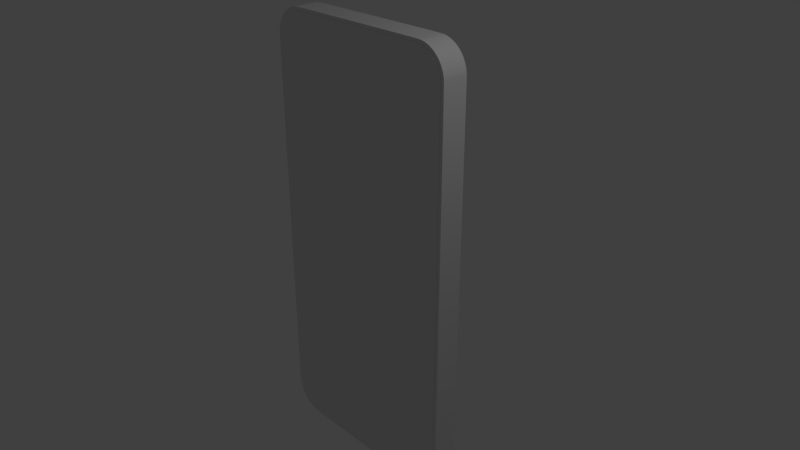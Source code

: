 # Source: iphone_se.blend  (saved by Blender 2.78.0; exported with 4.5.12 LTS)
import bpy
from mathutils import Matrix  # noqa: F401  (used for matrix-valued properties, if any)

bpy.ops.wm.read_factory_settings(use_empty=True)
scene = bpy.context.scene
scene.name = 'Scene'

# ---- collections
col_collection_1 = bpy.data.collections.new('Collection 1'); scene.collection.children.link(col_collection_1)

# ---- world
world_world = bpy.data.worlds.new('World'); scene.world = world_world
world_world.color = (0.05088, 0.05088, 0.05088)
world_world.use_sun_shadow = False
world_world.sun_shadow_jitter_overblur = 0.0
world_world.cycles.sampling_method = 'MANUAL'

# ---- cameras
cam_camera = bpy.data.cameras.new('Camera')
cam_camera.clip_end = 100.0
cam_camera.lens = 35.0
cam_camera.sensor_width = 32.0
cam_camera.sensor_height = 18.0
cam_camera.ortho_scale = 7.314
cam_camera.dof.focus_distance = 0.0
cam_camera.dof.aperture_fstop = 128.0

# ---- lights
light_lamp = bpy.data.lights.new('Lamp', 'POINT')
light_lamp.transmission_factor = 0.0
light_lamp.cutoff_distance = 30.0
light_lamp.energy = 100.0
light_lamp.shadow_buffer_clip_start = 1.001
light_lamp.shadow_soft_size = 0.1
light_lamp.shadow_maximum_resolution = 0.006
light_lamp.use_absolute_resolution = True

# ---- meshes
me_plane = bpy.data.meshes.new('Plane')
me_plane.from_pydata([(-2.908, -1.0, -1.024), (-2.55, -1.0, -1.382), (-2.903, -1.0, -1.082), (-2.89, -1.0, -1.136), (-2.869, -1.0, -1.188), (-2.84, -1.0, -1.235), (-2.803, -1.0, -1.278), (-2.761, -1.0, -1.314), (-2.713, -1.0, -1.343), (-2.662, -1.0, -1.365), (-2.607, -1.0, -1.378), (-2.921, -1.0, -1.025), (-2.952, -0.9693, -1.026), (-2.552, -0.9693, -1.426), (-2.55, -1.0, -1.395), (-2.916, -1.0, -1.084), (-2.947, -0.9693, -1.089), (-2.903, -1.0, -1.14), (-2.932, -0.9693, -1.15), (-2.881, -1.0, -1.194), (-2.908, -0.9693, -1.208), (-2.85, -1.0, -1.243), (-2.875, -0.9693, -1.261), (-2.813, -1.0, -1.287), (-2.834, -0.9693, -1.309), (-2.769, -1.0, -1.325), (-2.787, -0.9693, -1.35), (-2.719, -1.0, -1.355), (-2.733, -0.9693, -1.382), (-2.666, -1.0, -1.377), (-2.675, -0.9693, -1.407), (-2.609, -1.0, -1.391), (-2.614, -0.9693, -1.421), (-2.908, -0.8911, -1.024), (-2.55, -0.8911, -1.382), (-2.903, -0.8911, -1.082), (-2.89, -0.8911, -1.136), (-2.869, -0.8911, -1.188), (-2.84, -0.8911, -1.235), (-2.803, -0.8911, -1.278), (-2.761, -0.8911, -1.314), (-2.713, -0.8911, -1.343), (-2.662, -0.8911, -1.365), (-2.607, -0.8911, -1.378), (-2.881, -1.059, -1.023), (-2.908, -1.04, -1.024), (-2.886, -1.059, -1.024), (-2.89, -1.058, -1.024), (-2.894, -1.057, -1.024), (-2.898, -1.055, -1.024), (-2.901, -1.052, -1.024), (-2.904, -1.05, -1.024), (-2.906, -1.047, -1.024), (-2.907, -1.043, -1.024), (-2.55, -1.04, -1.382), (-2.549, -1.059, -1.355), (-2.55, -1.043, -1.382), (-2.55, -1.047, -1.38), (-2.55, -1.05, -1.379), (-2.55, -1.052, -1.376), (-2.55, -1.055, -1.373), (-2.549, -1.057, -1.369), (-2.549, -1.058, -1.364), (-2.549, -1.059, -1.36), (-2.877, -1.059, -1.078), (-2.903, -1.04, -1.082), (-2.881, -1.059, -1.078), (-2.886, -1.058, -1.079), (-2.89, -1.057, -1.08), (-2.894, -1.055, -1.08), (-2.897, -1.052, -1.081), (-2.9, -1.05, -1.081), (-2.902, -1.047, -1.082), (-2.903, -1.043, -1.082), (-2.865, -1.059, -1.128), (-2.89, -1.04, -1.136), (-2.869, -1.059, -1.129), (-2.873, -1.058, -1.131), (-2.877, -1.057, -1.132), (-2.881, -1.055, -1.133), (-2.884, -1.052, -1.134), (-2.887, -1.05, -1.135), (-2.889, -1.047, -1.136), (-2.89, -1.043, -1.136), (-2.845, -1.059, -1.175), (-2.869, -1.04, -1.188), (-2.849, -1.059, -1.178), (-2.853, -1.058, -1.18), (-2.857, -1.057, -1.182), (-2.86, -1.055, -1.183), (-2.863, -1.052, -1.185), (-2.866, -1.05, -1.186), (-2.867, -1.047, -1.187), (-2.868, -1.043, -1.187), (-2.818, -1.059, -1.22), (-2.84, -1.04, -1.235), (-2.822, -1.059, -1.222), (-2.825, -1.058, -1.225), (-2.829, -1.057, -1.227), (-2.832, -1.055, -1.23), (-2.834, -1.052, -1.232), (-2.837, -1.05, -1.233), (-2.838, -1.047, -1.234), (-2.839, -1.043, -1.235), (-2.784, -1.059, -1.259), (-2.803, -1.04, -1.278), (-2.788, -1.059, -1.262), (-2.791, -1.058, -1.265), (-2.794, -1.057, -1.268), (-2.796, -1.055, -1.271), (-2.799, -1.052, -1.273), (-2.801, -1.05, -1.275), (-2.802, -1.047, -1.277), (-2.803, -1.043, -1.277), (-2.745, -1.059, -1.292), (-2.761, -1.04, -1.314), (-2.748, -1.059, -1.296), (-2.75, -1.058, -1.3), (-2.753, -1.057, -1.303), (-2.755, -1.055, -1.306), (-2.757, -1.052, -1.309), (-2.759, -1.05, -1.311), (-2.76, -1.047, -1.313), (-2.761, -1.043, -1.314), (-2.701, -1.059, -1.319), (-2.713, -1.04, -1.343), (-2.703, -1.059, -1.323), (-2.705, -1.058, -1.327), (-2.707, -1.057, -1.331), (-2.709, -1.055, -1.335), (-2.71, -1.052, -1.338), (-2.712, -1.05, -1.34), (-2.712, -1.047, -1.342), (-2.713, -1.043, -1.343), (-2.653, -1.059, -1.339), (-2.662, -1.04, -1.365), (-2.655, -1.059, -1.343), (-2.656, -1.058, -1.348), (-2.657, -1.057, -1.352), (-2.659, -1.055, -1.355), (-2.66, -1.052, -1.359), (-2.661, -1.05, -1.361), (-2.661, -1.047, -1.363), (-2.661, -1.043, -1.364), (-2.603, -1.059, -1.351), (-2.607, -1.04, -1.378), (-2.604, -1.059, -1.356), (-2.605, -1.058, -1.36), (-2.605, -1.057, -1.364), (-2.606, -1.055, -1.368), (-2.606, -1.052, -1.371), (-2.607, -1.05, -1.374), (-2.607, -1.047, -1.376), (-2.607, -1.043, -1.377), (0.0, -1.0, -1.382), (2.908, -1.0, -1.024), (2.55, -1.0, -1.382), (2.903, -1.0, -1.082), (2.89, -1.0, -1.136), (2.869, -1.0, -1.188), (2.84, -1.0, -1.235), (2.803, -1.0, -1.278), (2.761, -1.0, -1.314), (2.713, -1.0, -1.343), (2.662, -1.0, -1.365), (2.607, -1.0, -1.378), (0.0, -1.0, -1.395), (0.0, -0.9693, -1.426), (2.921, -1.0, -1.025), (2.952, -0.9693, -1.026), (2.552, -0.9693, -1.426), (2.55, -1.0, -1.395), (2.916, -1.0, -1.084), (2.947, -0.9693, -1.089), (2.903, -1.0, -1.14), (2.932, -0.9693, -1.15), (2.881, -1.0, -1.194), (2.908, -0.9693, -1.208), (2.85, -1.0, -1.243), (2.875, -0.9693, -1.261), (2.813, -1.0, -1.287), (2.834, -0.9693, -1.309), (2.769, -1.0, -1.325), (2.787, -0.9693, -1.35), (2.719, -1.0, -1.355), (2.733, -0.9693, -1.382), (2.666, -1.0, -1.377), (2.675, -0.9693, -1.407), (2.609, -1.0, -1.391), (2.614, -0.9693, -1.421), (0.0, -0.8911, -1.382), (2.908, -0.8911, -1.024), (2.55, -0.8911, -1.382), (2.903, -0.8911, -1.082), (2.89, -0.8911, -1.136), (2.869, -0.8911, -1.188), (2.84, -0.8911, -1.235), (2.803, -0.8911, -1.278), (2.761, -0.8911, -1.314), (2.713, -0.8911, -1.343), (2.662, -0.8911, -1.365), (2.607, -0.8911, -1.378), (0.0, -1.059, -1.355), (0.0, -1.04, -1.382), (0.0, -1.059, -1.36), (0.0, -1.058, -1.364), (0.0, -1.057, -1.369), (0.0, -1.055, -1.373), (0.0, -1.052, -1.376), (0.0, -1.05, -1.379), (0.0, -1.047, -1.38), (0.0, -1.043, -1.382), (2.881, -1.059, -1.023), (2.908, -1.04, -1.024), (2.886, -1.059, -1.024), (2.89, -1.058, -1.024), (2.894, -1.057, -1.024), (2.898, -1.055, -1.024), (2.901, -1.052, -1.024), (2.904, -1.05, -1.024), (2.906, -1.047, -1.024), (2.907, -1.043, -1.024), (2.55, -1.04, -1.382), (2.549, -1.059, -1.355), (2.55, -1.043, -1.382), (2.55, -1.047, -1.38), (2.55, -1.05, -1.379), (2.55, -1.052, -1.376), (2.55, -1.055, -1.373), (2.549, -1.057, -1.369), (2.549, -1.058, -1.364), (2.549, -1.059, -1.36), (2.877, -1.059, -1.078), (2.903, -1.04, -1.082), (2.881, -1.059, -1.078), (2.886, -1.058, -1.079), (2.89, -1.057, -1.08), (2.894, -1.055, -1.08), (2.897, -1.052, -1.081), (2.9, -1.05, -1.081), (2.902, -1.047, -1.082), (2.903, -1.043, -1.082), (2.865, -1.059, -1.128), (2.89, -1.04, -1.136), (2.869, -1.059, -1.129), (2.873, -1.058, -1.131), (2.877, -1.057, -1.132), (2.881, -1.055, -1.133), (2.884, -1.052, -1.134), (2.887, -1.05, -1.135), (2.889, -1.047, -1.136), (2.89, -1.043, -1.136), (2.845, -1.059, -1.175), (2.869, -1.04, -1.188), (2.849, -1.059, -1.178), (2.853, -1.058, -1.18), (2.857, -1.057, -1.182), (2.86, -1.055, -1.183), (2.863, -1.052, -1.185), (2.866, -1.05, -1.186), (2.867, -1.047, -1.187), (2.868, -1.043, -1.187), (2.818, -1.059, -1.22), (2.84, -1.04, -1.235), (2.822, -1.059, -1.222), (2.825, -1.058, -1.225), (2.829, -1.057, -1.227), (2.832, -1.055, -1.23), (2.834, -1.052, -1.232), (2.837, -1.05, -1.233), (2.838, -1.047, -1.234), (2.839, -1.043, -1.235), (2.784, -1.059, -1.259), (2.803, -1.04, -1.278), (2.788, -1.059, -1.262), (2.791, -1.058, -1.265), (2.794, -1.057, -1.268), (2.796, -1.055, -1.271), (2.799, -1.052, -1.273), (2.801, -1.05, -1.275), (2.802, -1.047, -1.277), (2.803, -1.043, -1.277), (2.745, -1.059, -1.292), (2.761, -1.04, -1.314), (2.748, -1.059, -1.296), (2.75, -1.058, -1.3), (2.753, -1.057, -1.303), (2.755, -1.055, -1.306), (2.757, -1.052, -1.309), (2.759, -1.05, -1.311), (2.76, -1.047, -1.313), (2.761, -1.043, -1.314), (2.701, -1.059, -1.319), (2.713, -1.04, -1.343), (2.703, -1.059, -1.323), (2.705, -1.058, -1.327), (2.707, -1.057, -1.331), (2.709, -1.055, -1.335), (2.71, -1.052, -1.338), (2.712, -1.05, -1.34), (2.712, -1.047, -1.342), (2.713, -1.043, -1.343), (2.653, -1.059, -1.339), (2.662, -1.04, -1.365), (2.655, -1.059, -1.343), (2.656, -1.058, -1.348), (2.657, -1.057, -1.352), (2.659, -1.055, -1.355), (2.66, -1.052, -1.359), (2.661, -1.05, -1.361), (2.661, -1.047, -1.363), (2.661, -1.043, -1.364), (2.603, -1.059, -1.351), (2.607, -1.04, -1.378), (2.604, -1.059, -1.356), (2.605, -1.058, -1.36), (2.605, -1.057, -1.364), (2.606, -1.055, -1.368), (2.606, -1.052, -1.371), (2.607, -1.05, -1.374), (2.607, -1.047, -1.376), (2.607, -1.043, -1.377), (-2.908, 1.0, -1.024), (-2.55, 1.0, -1.382), (-2.903, 1.0, -1.082), (-2.89, 1.0, -1.136), (-2.869, 1.0, -1.188), (-2.84, 1.0, -1.235), (-2.803, 1.0, -1.278), (-2.761, 1.0, -1.314), (-2.713, 1.0, -1.343), (-2.662, 1.0, -1.365), (-2.607, 1.0, -1.378), (-2.921, 1.0, -1.025), (-2.952, 0.9693, -1.026), (-2.552, 0.9693, -1.426), (-2.55, 1.0, -1.395), (-2.916, 1.0, -1.084), (-2.947, 0.9693, -1.089), (-2.903, 1.0, -1.14), (-2.932, 0.9693, -1.15), (-2.881, 1.0, -1.194), (-2.908, 0.9693, -1.208), (-2.85, 1.0, -1.243), (-2.875, 0.9693, -1.261), (-2.813, 1.0, -1.287), (-2.834, 0.9693, -1.309), (-2.769, 1.0, -1.325), (-2.787, 0.9693, -1.35), (-2.719, 1.0, -1.355), (-2.733, 0.9693, -1.382), (-2.666, 1.0, -1.377), (-2.675, 0.9693, -1.407), (-2.609, 1.0, -1.391), (-2.614, 0.9693, -1.421), (-2.908, 0.8911, -1.024), (-2.55, 0.8911, -1.382), (-2.903, 0.8911, -1.082), (-2.89, 0.8911, -1.136), (-2.869, 0.8911, -1.188), (-2.84, 0.8911, -1.235), (-2.803, 0.8911, -1.278), (-2.761, 0.8911, -1.314), (-2.713, 0.8911, -1.343), (-2.662, 0.8911, -1.365), (-2.607, 0.8911, -1.378), (-2.881, 1.059, -1.023), (-2.908, 1.04, -1.024), (-2.886, 1.059, -1.024), (-2.89, 1.058, -1.024), (-2.894, 1.057, -1.024), (-2.898, 1.055, -1.024), (-2.901, 1.052, -1.024), (-2.904, 1.05, -1.024), (-2.906, 1.047, -1.024), (-2.907, 1.043, -1.024), (-2.55, 1.04, -1.382), (-2.549, 1.059, -1.355), (-2.55, 1.043, -1.382), (-2.55, 1.047, -1.38), (-2.55, 1.05, -1.379), (-2.55, 1.052, -1.376), (-2.55, 1.055, -1.373), (-2.549, 1.057, -1.369), (-2.549, 1.058, -1.364), (-2.549, 1.059, -1.36), (-2.877, 1.059, -1.078), (-2.903, 1.04, -1.082), (-2.881, 1.059, -1.078), (-2.886, 1.058, -1.079), (-2.89, 1.057, -1.08), (-2.894, 1.055, -1.08), (-2.897, 1.052, -1.081), (-2.9, 1.05, -1.081), (-2.902, 1.047, -1.082), (-2.903, 1.043, -1.082), (-2.865, 1.059, -1.128), (-2.89, 1.04, -1.136), (-2.869, 1.059, -1.129), (-2.873, 1.058, -1.131), (-2.877, 1.057, -1.132), (-2.881, 1.055, -1.133), (-2.884, 1.052, -1.134), (-2.887, 1.05, -1.135), (-2.889, 1.047, -1.136), (-2.89, 1.043, -1.136), (-2.845, 1.059, -1.175), (-2.869, 1.04, -1.188), (-2.849, 1.059, -1.178), (-2.853, 1.058, -1.18), (-2.857, 1.057, -1.182), (-2.86, 1.055, -1.183), (-2.863, 1.052, -1.185), (-2.866, 1.05, -1.186), (-2.867, 1.047, -1.187), (-2.868, 1.043, -1.187), (-2.818, 1.059, -1.22), (-2.84, 1.04, -1.235), (-2.822, 1.059, -1.222), (-2.825, 1.058, -1.225), (-2.829, 1.057, -1.227), (-2.832, 1.055, -1.23), (-2.834, 1.052, -1.232), (-2.837, 1.05, -1.233), (-2.838, 1.047, -1.234), (-2.839, 1.043, -1.235), (-2.784, 1.059, -1.259), (-2.803, 1.04, -1.278), (-2.788, 1.059, -1.262), (-2.791, 1.058, -1.265), (-2.794, 1.057, -1.268), (-2.796, 1.055, -1.271), (-2.799, 1.052, -1.273), (-2.801, 1.05, -1.275), (-2.802, 1.047, -1.277), (-2.803, 1.043, -1.277), (-2.745, 1.059, -1.292), (-2.761, 1.04, -1.314), (-2.748, 1.059, -1.296), (-2.75, 1.058, -1.3), (-2.753, 1.057, -1.303), (-2.755, 1.055, -1.306), (-2.757, 1.052, -1.309), (-2.759, 1.05, -1.311), (-2.76, 1.047, -1.313), (-2.761, 1.043, -1.314), (-2.701, 1.059, -1.319), (-2.713, 1.04, -1.343), (-2.703, 1.059, -1.323), (-2.705, 1.058, -1.327), (-2.707, 1.057, -1.331), (-2.709, 1.055, -1.335), (-2.71, 1.052, -1.338), (-2.712, 1.05, -1.34), (-2.712, 1.047, -1.342), (-2.713, 1.043, -1.343), (-2.653, 1.059, -1.339), (-2.662, 1.04, -1.365), (-2.655, 1.059, -1.343), (-2.656, 1.058, -1.348), (-2.657, 1.057, -1.352), (-2.659, 1.055, -1.355), (-2.66, 1.052, -1.359), (-2.661, 1.05, -1.361), (-2.661, 1.047, -1.363), (-2.661, 1.043, -1.364), (-2.603, 1.059, -1.351), (-2.607, 1.04, -1.378), (-2.604, 1.059, -1.356), (-2.605, 1.058, -1.36), (-2.605, 1.057, -1.364), (-2.606, 1.055, -1.368), (-2.606, 1.052, -1.371), (-2.607, 1.05, -1.374), (-2.607, 1.047, -1.376), (-2.607, 1.043, -1.377), (0.0, 1.0, -1.382), (2.908, 1.0, -1.024), (2.55, 1.0, -1.382), (2.903, 1.0, -1.082), (2.89, 1.0, -1.136), (2.869, 1.0, -1.188), (2.84, 1.0, -1.235), (2.803, 1.0, -1.278), (2.761, 1.0, -1.314), (2.713, 1.0, -1.343), (2.662, 1.0, -1.365), (2.607, 1.0, -1.378), (0.0, 1.0, -1.395), (0.0, 0.9693, -1.426), (2.921, 1.0, -1.025), (2.952, 0.9693, -1.026), (2.552, 0.9693, -1.426), (2.55, 1.0, -1.395), (2.916, 1.0, -1.084), (2.947, 0.9693, -1.089), (2.903, 1.0, -1.14), (2.932, 0.9693, -1.15), (2.881, 1.0, -1.194), (2.908, 0.9693, -1.208), (2.85, 1.0, -1.243), (2.875, 0.9693, -1.261), (2.813, 1.0, -1.287), (2.834, 0.9693, -1.309), (2.769, 1.0, -1.325), (2.787, 0.9693, -1.35), (2.719, 1.0, -1.355), (2.733, 0.9693, -1.382), (2.666, 1.0, -1.377), (2.675, 0.9693, -1.407), (2.609, 1.0, -1.391), (2.614, 0.9693, -1.421), (0.0, 0.8911, -1.382), (2.908, 0.8911, -1.024), (2.55, 0.8911, -1.382), (2.903, 0.8911, -1.082), (2.89, 0.8911, -1.136), (2.869, 0.8911, -1.188), (2.84, 0.8911, -1.235), (2.803, 0.8911, -1.278), (2.761, 0.8911, -1.314), (2.713, 0.8911, -1.343), (2.662, 0.8911, -1.365), (2.607, 0.8911, -1.378), (0.0, 1.059, -1.355), (0.0, 1.04, -1.382), (0.0, 1.059, -1.36), (0.0, 1.058, -1.364), (0.0, 1.057, -1.369), (0.0, 1.055, -1.373), (0.0, 1.052, -1.376), (0.0, 1.05, -1.379), (0.0, 1.047, -1.38), (0.0, 1.043, -1.382), (2.881, 1.059, -1.023), (2.908, 1.04, -1.024), (2.886, 1.059, -1.024), (2.89, 1.058, -1.024), (2.894, 1.057, -1.024), (2.898, 1.055, -1.024), (2.901, 1.052, -1.024), (2.904, 1.05, -1.024), (2.906, 1.047, -1.024), (2.907, 1.043, -1.024), (2.55, 1.04, -1.382), (2.549, 1.059, -1.355), (2.55, 1.043, -1.382), (2.55, 1.047, -1.38), (2.55, 1.05, -1.379), (2.55, 1.052, -1.376), (2.55, 1.055, -1.373), (2.549, 1.057, -1.369), (2.549, 1.058, -1.364), (2.549, 1.059, -1.36), (2.877, 1.059, -1.078), (2.903, 1.04, -1.082), (2.881, 1.059, -1.078), (2.886, 1.058, -1.079), (2.89, 1.057, -1.08), (2.894, 1.055, -1.08), (2.897, 1.052, -1.081), (2.9, 1.05, -1.081), (2.902, 1.047, -1.082), (2.903, 1.043, -1.082), (2.865, 1.059, -1.128), (2.89, 1.04, -1.136), (2.869, 1.059, -1.129), (2.873, 1.058, -1.131), (2.877, 1.057, -1.132), (2.881, 1.055, -1.133), (2.884, 1.052, -1.134), (2.887, 1.05, -1.135), (2.889, 1.047, -1.136), (2.89, 1.043, -1.136), (2.845, 1.059, -1.175), (2.869, 1.04, -1.188), (2.849, 1.059, -1.178), (2.853, 1.058, -1.18), (2.857, 1.057, -1.182), (2.86, 1.055, -1.183), (2.863, 1.052, -1.185), (2.866, 1.05, -1.186), (2.867, 1.047, -1.187), (2.868, 1.043, -1.187), (2.818, 1.059, -1.22), (2.84, 1.04, -1.235), (2.822, 1.059, -1.222), (2.825, 1.058, -1.225), (2.829, 1.057, -1.227), (2.832, 1.055, -1.23), (2.834, 1.052, -1.232), (2.837, 1.05, -1.233), (2.838, 1.047, -1.234), (2.839, 1.043, -1.235), (2.784, 1.059, -1.259), (2.803, 1.04, -1.278), (2.788, 1.059, -1.262), (2.791, 1.058, -1.265), (2.794, 1.057, -1.268), (2.796, 1.055, -1.271), (2.799, 1.052, -1.273), (2.801, 1.05, -1.275), (2.802, 1.047, -1.277), (2.803, 1.043, -1.277), (2.745, 1.059, -1.292), (2.761, 1.04, -1.314), (2.748, 1.059, -1.296), (2.75, 1.058, -1.3), (2.753, 1.057, -1.303), (2.755, 1.055, -1.306), (2.757, 1.052, -1.309), (2.759, 1.05, -1.311), (2.76, 1.047, -1.313), (2.761, 1.043, -1.314), (2.701, 1.059, -1.319), (2.713, 1.04, -1.343), (2.703, 1.059, -1.323), (2.705, 1.058, -1.327), (2.707, 1.057, -1.331), (2.709, 1.055, -1.335), (2.71, 1.052, -1.338), (2.712, 1.05, -1.34), (2.712, 1.047, -1.342), (2.713, 1.043, -1.343), (2.653, 1.059, -1.339), (2.662, 1.04, -1.365), (2.655, 1.059, -1.343), (2.656, 1.058, -1.348), (2.657, 1.057, -1.352), (2.659, 1.055, -1.355), (2.66, 1.052, -1.359), (2.661, 1.05, -1.361), (2.661, 1.047, -1.363), (2.661, 1.043, -1.364), (2.603, 1.059, -1.351), (2.607, 1.04, -1.378), (2.604, 1.059, -1.356), (2.605, 1.058, -1.36), (2.605, 1.057, -1.364), (2.606, 1.055, -1.368), (2.606, 1.052, -1.371), (2.607, 1.05, -1.374), (2.607, 1.047, -1.376), (2.607, 1.043, -1.377), (-2.908, -1.0, 0.0), (-2.908, -1.0, 1.024), (-2.55, -1.0, 1.382), (-2.903, -1.0, 1.082), (-2.89, -1.0, 1.136), (-2.869, -1.0, 1.188), (-2.84, -1.0, 1.235), (-2.803, -1.0, 1.278), (-2.761, -1.0, 1.314), (-2.713, -1.0, 1.343), (-2.662, -1.0, 1.365), (-2.607, -1.0, 1.378), (-2.952, -0.9693, 0.0), (-2.921, -1.0, 0.0), (-2.921, -1.0, 1.025), (-2.952, -0.9693, 1.026), (-2.552, -0.9693, 1.426), (-2.55, -1.0, 1.395), (-2.916, -1.0, 1.084), (-2.947, -0.9693, 1.089), (-2.903, -1.0, 1.14), (-2.932, -0.9693, 1.15), (-2.881, -1.0, 1.194), (-2.908, -0.9693, 1.208), (-2.85, -1.0, 1.243), (-2.875, -0.9693, 1.261), (-2.813, -1.0, 1.287), (-2.834, -0.9693, 1.309), (-2.769, -1.0, 1.325), (-2.787, -0.9693, 1.35), (-2.719, -1.0, 1.355), (-2.733, -0.9693, 1.382), (-2.666, -1.0, 1.377), (-2.675, -0.9693, 1.407), (-2.609, -1.0, 1.391), (-2.614, -0.9693, 1.421), (-2.908, -0.8911, 0.0), (-2.908, -0.8911, 1.024), (-2.55, -0.8911, 1.382), (-2.903, -0.8911, 1.082), (-2.89, -0.8911, 1.136), (-2.869, -0.8911, 1.188), (-2.84, -0.8911, 1.235), (-2.803, -0.8911, 1.278), (-2.761, -0.8911, 1.314), (-2.713, -0.8911, 1.343), (-2.662, -0.8911, 1.365), (-2.607, -0.8911, 1.378), (-2.908, -1.04, 0.0), (-2.881, -1.059, 0.0), (-2.907, -1.043, 0.0), (-2.906, -1.047, 0.0), (-2.904, -1.05, 0.0), (-2.901, -1.052, 0.0), (-2.898, -1.055, 0.0), (-2.894, -1.057, 0.0), (-2.89, -1.058, 0.0), (-2.886, -1.059, 0.0), (-2.881, -1.059, 1.023), (-2.908, -1.04, 1.024), (-2.886, -1.059, 1.024), (-2.89, -1.058, 1.024), (-2.894, -1.057, 1.024), (-2.898, -1.055, 1.024), (-2.901, -1.052, 1.024), (-2.904, -1.05, 1.024), (-2.906, -1.047, 1.024), (-2.907, -1.043, 1.024), (-2.55, -1.04, 1.382), (-2.549, -1.059, 1.355), (-2.55, -1.043, 1.382), (-2.55, -1.047, 1.38), (-2.55, -1.05, 1.379), (-2.55, -1.052, 1.376), (-2.55, -1.055, 1.373), (-2.549, -1.057, 1.369), (-2.549, -1.058, 1.364), (-2.549, -1.059, 1.36), (-2.877, -1.059, 1.078), (-2.903, -1.04, 1.082), (-2.881, -1.059, 1.078), (-2.886, -1.058, 1.079), (-2.89, -1.057, 1.08), (-2.894, -1.055, 1.08), (-2.897, -1.052, 1.081), (-2.9, -1.05, 1.081), (-2.902, -1.047, 1.082), (-2.903, -1.043, 1.082), (-2.865, -1.059, 1.128), (-2.89, -1.04, 1.136), (-2.869, -1.059, 1.129), (-2.873, -1.058, 1.131), (-2.877, -1.057, 1.132), (-2.881, -1.055, 1.133), (-2.884, -1.052, 1.134), (-2.887, -1.05, 1.135), (-2.889, -1.047, 1.136), (-2.89, -1.043, 1.136), (-2.845, -1.059, 1.175), (-2.869, -1.04, 1.188), (-2.849, -1.059, 1.178), (-2.853, -1.058, 1.18), (-2.857, -1.057, 1.182), (-2.86, -1.055, 1.183), (-2.863, -1.052, 1.185), (-2.866, -1.05, 1.186), (-2.867, -1.047, 1.187), (-2.868, -1.043, 1.187), (-2.818, -1.059, 1.22), (-2.84, -1.04, 1.235), (-2.822, -1.059, 1.222), (-2.825, -1.058, 1.225), (-2.829, -1.057, 1.227), (-2.832, -1.055, 1.23), (-2.834, -1.052, 1.232), (-2.837, -1.05, 1.233), (-2.838, -1.047, 1.234), (-2.839, -1.043, 1.235), (-2.784, -1.059, 1.259), (-2.803, -1.04, 1.278), (-2.788, -1.059, 1.262), (-2.791, -1.058, 1.265), (-2.794, -1.057, 1.268), (-2.796, -1.055, 1.271), (-2.799, -1.052, 1.273), (-2.801, -1.05, 1.275), (-2.802, -1.047, 1.277), (-2.803, -1.043, 1.277), (-2.745, -1.059, 1.292), (-2.761, -1.04, 1.314), (-2.748, -1.059, 1.296), (-2.75, -1.058, 1.3), (-2.753, -1.057, 1.303), (-2.755, -1.055, 1.306), (-2.757, -1.052, 1.309), (-2.759, -1.05, 1.311), (-2.76, -1.047, 1.313), (-2.761, -1.043, 1.314), (-2.701, -1.059, 1.319), (-2.713, -1.04, 1.343), (-2.703, -1.059, 1.323), (-2.705, -1.058, 1.327), (-2.707, -1.057, 1.331), (-2.709, -1.055, 1.335), (-2.71, -1.052, 1.338), (-2.712, -1.05, 1.34), (-2.712, -1.047, 1.342), (-2.713, -1.043, 1.343), (-2.653, -1.059, 1.339), (-2.662, -1.04, 1.365), (-2.655, -1.059, 1.343), (-2.656, -1.058, 1.348), (-2.657, -1.057, 1.352), (-2.659, -1.055, 1.355), (-2.66, -1.052, 1.359), (-2.661, -1.05, 1.361), (-2.661, -1.047, 1.363), (-2.661, -1.043, 1.364), (-2.603, -1.059, 1.351), (-2.607, -1.04, 1.378), (-2.604, -1.059, 1.356), (-2.605, -1.058, 1.36), (-2.605, -1.057, 1.364), (-2.606, -1.055, 1.368), (-2.606, -1.052, 1.371), (-2.607, -1.05, 1.374), (-2.607, -1.047, 1.376), (-2.607, -1.043, 1.377), (0.0, -1.0, 1.382), (2.908, -1.0, 0.0), (2.908, -1.0, 1.024), (2.55, -1.0, 1.382), (2.903, -1.0, 1.082), (2.89, -1.0, 1.136), (2.869, -1.0, 1.188), (2.84, -1.0, 1.235), (2.803, -1.0, 1.278), (2.761, -1.0, 1.314), (2.713, -1.0, 1.343), (2.662, -1.0, 1.365), (2.607, -1.0, 1.378), (0.0, -1.0, 1.395), (0.0, -0.9693, 1.426), (2.952, -0.9693, 0.0), (2.921, -1.0, 0.0), (2.921, -1.0, 1.025), (2.952, -0.9693, 1.026), (2.552, -0.9693, 1.426), (2.55, -1.0, 1.395), (2.916, -1.0, 1.084), (2.947, -0.9693, 1.089), (2.903, -1.0, 1.14), (2.932, -0.9693, 1.15), (2.881, -1.0, 1.194), (2.908, -0.9693, 1.208), (2.85, -1.0, 1.243), (2.875, -0.9693, 1.261), (2.813, -1.0, 1.287), (2.834, -0.9693, 1.309), (2.769, -1.0, 1.325), (2.787, -0.9693, 1.35), (2.719, -1.0, 1.355), (2.733, -0.9693, 1.382), (2.666, -1.0, 1.377), (2.675, -0.9693, 1.407), (2.609, -1.0, 1.391), (2.614, -0.9693, 1.421), (0.0, -0.8911, 1.382), (2.908, -0.8911, 0.0), (2.908, -0.8911, 1.024), (2.55, -0.8911, 1.382), (2.903, -0.8911, 1.082), (2.89, -0.8911, 1.136), (2.869, -0.8911, 1.188), (2.84, -0.8911, 1.235), (2.803, -0.8911, 1.278), (2.761, -0.8911, 1.314), (2.713, -0.8911, 1.343), (2.662, -0.8911, 1.365), (2.607, -0.8911, 1.378), (0.0, -1.059, 1.355), (0.0, -1.04, 1.382), (0.0, -1.059, 1.36), (0.0, -1.058, 1.364), (0.0, -1.057, 1.369), (0.0, -1.055, 1.373), (0.0, -1.052, 1.376), (0.0, -1.05, 1.379), (0.0, -1.047, 1.38), (0.0, -1.043, 1.382), (2.908, -1.04, 0.0), (2.881, -1.059, 0.0), (2.907, -1.043, 0.0), (2.906, -1.047, 0.0), (2.904, -1.05, 0.0), (2.901, -1.052, 0.0), (2.898, -1.055, 0.0), (2.894, -1.057, 0.0), (2.89, -1.058, 0.0), (2.886, -1.059, 0.0), (2.881, -1.059, 1.023), (2.908, -1.04, 1.024), (2.886, -1.059, 1.024), (2.89, -1.058, 1.024), (2.894, -1.057, 1.024), (2.898, -1.055, 1.024), (2.901, -1.052, 1.024), (2.904, -1.05, 1.024), (2.906, -1.047, 1.024), (2.907, -1.043, 1.024), (2.55, -1.04, 1.382), (2.549, -1.059, 1.355), (2.55, -1.043, 1.382), (2.55, -1.047, 1.38), (2.55, -1.05, 1.379), (2.55, -1.052, 1.376), (2.55, -1.055, 1.373), (2.549, -1.057, 1.369), (2.549, -1.058, 1.364), (2.549, -1.059, 1.36), (2.877, -1.059, 1.078), (2.903, -1.04, 1.082), (2.881, -1.059, 1.078), (2.886, -1.058, 1.079), (2.89, -1.057, 1.08), (2.894, -1.055, 1.08), (2.897, -1.052, 1.081), (2.9, -1.05, 1.081), (2.902, -1.047, 1.082), (2.903, -1.043, 1.082), (2.865, -1.059, 1.128), (2.89, -1.04, 1.136), (2.869, -1.059, 1.129), (2.873, -1.058, 1.131), (2.877, -1.057, 1.132), (2.881, -1.055, 1.133), (2.884, -1.052, 1.134), (2.887, -1.05, 1.135), (2.889, -1.047, 1.136), (2.89, -1.043, 1.136), (2.845, -1.059, 1.175), (2.869, -1.04, 1.188), (2.849, -1.059, 1.178), (2.853, -1.058, 1.18), (2.857, -1.057, 1.182), (2.86, -1.055, 1.183), (2.863, -1.052, 1.185), (2.866, -1.05, 1.186), (2.867, -1.047, 1.187), (2.868, -1.043, 1.187), (2.818, -1.059, 1.22), (2.84, -1.04, 1.235), (2.822, -1.059, 1.222), (2.825, -1.058, 1.225), (2.829, -1.057, 1.227), (2.832, -1.055, 1.23), (2.834, -1.052, 1.232), (2.837, -1.05, 1.233), (2.838, -1.047, 1.234), (2.839, -1.043, 1.235), (2.784, -1.059, 1.259), (2.803, -1.04, 1.278), (2.788, -1.059, 1.262), (2.791, -1.058, 1.265), (2.794, -1.057, 1.268), (2.796, -1.055, 1.271), (2.799, -1.052, 1.273), (2.801, -1.05, 1.275), (2.802, -1.047, 1.277), (2.803, -1.043, 1.277), (2.745, -1.059, 1.292), (2.761, -1.04, 1.314), (2.748, -1.059, 1.296), (2.75, -1.058, 1.3), (2.753, -1.057, 1.303), (2.755, -1.055, 1.306), (2.757, -1.052, 1.309), (2.759, -1.05, 1.311), (2.76, -1.047, 1.313), (2.761, -1.043, 1.314), (2.701, -1.059, 1.319), (2.713, -1.04, 1.343), (2.703, -1.059, 1.323), (2.705, -1.058, 1.327), (2.707, -1.057, 1.331), (2.709, -1.055, 1.335), (2.71, -1.052, 1.338), (2.712, -1.05, 1.34), (2.712, -1.047, 1.342), (2.713, -1.043, 1.343), (2.653, -1.059, 1.339), (2.662, -1.04, 1.365), (2.655, -1.059, 1.343), (2.656, -1.058, 1.348), (2.657, -1.057, 1.352), (2.659, -1.055, 1.355), (2.66, -1.052, 1.359), (2.661, -1.05, 1.361), (2.661, -1.047, 1.363), (2.661, -1.043, 1.364), (2.603, -1.059, 1.351), (2.607, -1.04, 1.378), (2.604, -1.059, 1.356), (2.605, -1.058, 1.36), (2.605, -1.057, 1.364), (2.606, -1.055, 1.368), (2.606, -1.052, 1.371), (2.607, -1.05, 1.374), (2.607, -1.047, 1.376), (2.607, -1.043, 1.377), (0.0, -1.059, 0.0), (-2.908, 1.0, 0.0), (-2.908, 1.0, 1.024), (-2.55, 1.0, 1.382), (-2.903, 1.0, 1.082), (-2.89, 1.0, 1.136), (-2.869, 1.0, 1.188), (-2.84, 1.0, 1.235), (-2.803, 1.0, 1.278), (-2.761, 1.0, 1.314), (-2.713, 1.0, 1.343), (-2.662, 1.0, 1.365), (-2.607, 1.0, 1.378), (-2.952, 0.9693, 0.0), (-2.921, 1.0, 0.0), (-2.921, 1.0, 1.025), (-2.952, 0.9693, 1.026), (-2.552, 0.9693, 1.426), (-2.55, 1.0, 1.395), (-2.916, 1.0, 1.084), (-2.947, 0.9693, 1.089), (-2.903, 1.0, 1.14), (-2.932, 0.9693, 1.15), (-2.881, 1.0, 1.194), (-2.908, 0.9693, 1.208), (-2.85, 1.0, 1.243), (-2.875, 0.9693, 1.261), (-2.813, 1.0, 1.287), (-2.834, 0.9693, 1.309), (-2.769, 1.0, 1.325), (-2.787, 0.9693, 1.35), (-2.719, 1.0, 1.355), (-2.733, 0.9693, 1.382), (-2.666, 1.0, 1.377), (-2.675, 0.9693, 1.407), (-2.609, 1.0, 1.391), (-2.614, 0.9693, 1.421), (-2.908, 0.8911, 0.0), (-2.908, 0.8911, 1.024), (-2.55, 0.8911, 1.382), (-2.903, 0.8911, 1.082), (-2.89, 0.8911, 1.136), (-2.869, 0.8911, 1.188), (-2.84, 0.8911, 1.235), (-2.803, 0.8911, 1.278), (-2.761, 0.8911, 1.314), (-2.713, 0.8911, 1.343), (-2.662, 0.8911, 1.365), (-2.607, 0.8911, 1.378), (-2.908, 1.04, 0.0), (-2.881, 1.059, 0.0), (-2.907, 1.043, 0.0), (-2.906, 1.047, 0.0), (-2.904, 1.05, 0.0), (-2.901, 1.052, 0.0), (-2.898, 1.055, 0.0), (-2.894, 1.057, 0.0), (-2.89, 1.058, 0.0), (-2.886, 1.059, 0.0), (-2.881, 1.059, 1.023), (-2.908, 1.04, 1.024), (-2.886, 1.059, 1.024), (-2.89, 1.058, 1.024), (-2.894, 1.057, 1.024), (-2.898, 1.055, 1.024), (-2.901, 1.052, 1.024), (-2.904, 1.05, 1.024), (-2.906, 1.047, 1.024), (-2.907, 1.043, 1.024), (-2.55, 1.04, 1.382), (-2.549, 1.059, 1.355), (-2.55, 1.043, 1.382), (-2.55, 1.047, 1.38), (-2.55, 1.05, 1.379), (-2.55, 1.052, 1.376), (-2.55, 1.055, 1.373), (-2.549, 1.057, 1.369), (-2.549, 1.058, 1.364), (-2.549, 1.059, 1.36), (-2.877, 1.059, 1.078), (-2.903, 1.04, 1.082), (-2.881, 1.059, 1.078), (-2.886, 1.058, 1.079), (-2.89, 1.057, 1.08), (-2.894, 1.055, 1.08), (-2.897, 1.052, 1.081), (-2.9, 1.05, 1.081), (-2.902, 1.047, 1.082), (-2.903, 1.043, 1.082), (-2.865, 1.059, 1.128), (-2.89, 1.04, 1.136), (-2.869, 1.059, 1.129), (-2.873, 1.058, 1.131), (-2.877, 1.057, 1.132), (-2.881, 1.055, 1.133), (-2.884, 1.052, 1.134), (-2.887, 1.05, 1.135), (-2.889, 1.047, 1.136), (-2.89, 1.043, 1.136), (-2.845, 1.059, 1.175), (-2.869, 1.04, 1.188), (-2.849, 1.059, 1.178), (-2.853, 1.058, 1.18), (-2.857, 1.057, 1.182), (-2.86, 1.055, 1.183), (-2.863, 1.052, 1.185), (-2.866, 1.05, 1.186), (-2.867, 1.047, 1.187), (-2.868, 1.043, 1.187), (-2.818, 1.059, 1.22), (-2.84, 1.04, 1.235), (-2.822, 1.059, 1.222), (-2.825, 1.058, 1.225), (-2.829, 1.057, 1.227), (-2.832, 1.055, 1.23), (-2.834, 1.052, 1.232), (-2.837, 1.05, 1.233), (-2.838, 1.047, 1.234), (-2.839, 1.043, 1.235), (-2.784, 1.059, 1.259), (-2.803, 1.04, 1.278), (-2.788, 1.059, 1.262), (-2.791, 1.058, 1.265), (-2.794, 1.057, 1.268), (-2.796, 1.055, 1.271), (-2.799, 1.052, 1.273), (-2.801, 1.05, 1.275), (-2.802, 1.047, 1.277), (-2.803, 1.043, 1.277), (-2.745, 1.059, 1.292), (-2.761, 1.04, 1.314), (-2.748, 1.059, 1.296), (-2.75, 1.058, 1.3), (-2.753, 1.057, 1.303), (-2.755, 1.055, 1.306), (-2.757, 1.052, 1.309), (-2.759, 1.05, 1.311), (-2.76, 1.047, 1.313), (-2.761, 1.043, 1.314), (-2.701, 1.059, 1.319), (-2.713, 1.04, 1.343), (-2.703, 1.059, 1.323), (-2.705, 1.058, 1.327), (-2.707, 1.057, 1.331), (-2.709, 1.055, 1.335), (-2.71, 1.052, 1.338), (-2.712, 1.05, 1.34), (-2.712, 1.047, 1.342), (-2.713, 1.043, 1.343), (-2.653, 1.059, 1.339), (-2.662, 1.04, 1.365), (-2.655, 1.059, 1.343), (-2.656, 1.058, 1.348), (-2.657, 1.057, 1.352), (-2.659, 1.055, 1.355), (-2.66, 1.052, 1.359), (-2.661, 1.05, 1.361), (-2.661, 1.047, 1.363), (-2.661, 1.043, 1.364), (-2.603, 1.059, 1.351), (-2.607, 1.04, 1.378), (-2.604, 1.059, 1.356), (-2.605, 1.058, 1.36), (-2.605, 1.057, 1.364), (-2.606, 1.055, 1.368), (-2.606, 1.052, 1.371), (-2.607, 1.05, 1.374), (-2.607, 1.047, 1.376), (-2.607, 1.043, 1.377), (0.0, 1.0, 1.382), (2.908, 1.0, 0.0), (2.908, 1.0, 1.024), (2.55, 1.0, 1.382), (2.903, 1.0, 1.082), (2.89, 1.0, 1.136), (2.869, 1.0, 1.188), (2.84, 1.0, 1.235), (2.803, 1.0, 1.278), (2.761, 1.0, 1.314), (2.713, 1.0, 1.343), (2.662, 1.0, 1.365), (2.607, 1.0, 1.378), (0.0, 1.0, 1.395), (0.0, 0.9693, 1.426), (2.952, 0.9693, 0.0), (2.921, 1.0, 0.0), (2.921, 1.0, 1.025), (2.952, 0.9693, 1.026), (2.552, 0.9693, 1.426), (2.55, 1.0, 1.395), (2.916, 1.0, 1.084), (2.947, 0.9693, 1.089), (2.903, 1.0, 1.14), (2.932, 0.9693, 1.15), (2.881, 1.0, 1.194), (2.908, 0.9693, 1.208), (2.85, 1.0, 1.243), (2.875, 0.9693, 1.261), (2.813, 1.0, 1.287), (2.834, 0.9693, 1.309), (2.769, 1.0, 1.325), (2.787, 0.9693, 1.35), (2.719, 1.0, 1.355), (2.733, 0.9693, 1.382), (2.666, 1.0, 1.377), (2.675, 0.9693, 1.407), (2.609, 1.0, 1.391), (2.614, 0.9693, 1.421), (0.0, 0.8911, 1.382), (2.908, 0.8911, 0.0), (2.908, 0.8911, 1.024), (2.55, 0.8911, 1.382), (2.903, 0.8911, 1.082), (2.89, 0.8911, 1.136), (2.869, 0.8911, 1.188), (2.84, 0.8911, 1.235), (2.803, 0.8911, 1.278), (2.761, 0.8911, 1.314), (2.713, 0.8911, 1.343), (2.662, 0.8911, 1.365), (2.607, 0.8911, 1.378), (0.0, 1.059, 1.355), (0.0, 1.04, 1.382), (0.0, 1.059, 1.36), (0.0, 1.058, 1.364), (0.0, 1.057, 1.369), (0.0, 1.055, 1.373), (0.0, 1.052, 1.376), (0.0, 1.05, 1.379), (0.0, 1.047, 1.38), (0.0, 1.043, 1.382), (2.908, 1.04, 0.0), (2.881, 1.059, 0.0), (2.907, 1.043, 0.0), (2.906, 1.047, 0.0), (2.904, 1.05, 0.0), (2.901, 1.052, 0.0), (2.898, 1.055, 0.0), (2.894, 1.057, 0.0), (2.89, 1.058, 0.0), (2.886, 1.059, 0.0), (2.881, 1.059, 1.023), (2.908, 1.04, 1.024), (2.886, 1.059, 1.024), (2.89, 1.058, 1.024), (2.894, 1.057, 1.024), (2.898, 1.055, 1.024), (2.901, 1.052, 1.024), (2.904, 1.05, 1.024), (2.906, 1.047, 1.024), (2.907, 1.043, 1.024), (2.55, 1.04, 1.382), (2.549, 1.059, 1.355), (2.55, 1.043, 1.382), (2.55, 1.047, 1.38), (2.55, 1.05, 1.379), (2.55, 1.052, 1.376), (2.55, 1.055, 1.373), (2.549, 1.057, 1.369), (2.549, 1.058, 1.364), (2.549, 1.059, 1.36), (2.877, 1.059, 1.078), (2.903, 1.04, 1.082), (2.881, 1.059, 1.078), (2.886, 1.058, 1.079), (2.89, 1.057, 1.08), (2.894, 1.055, 1.08), (2.897, 1.052, 1.081), (2.9, 1.05, 1.081), (2.902, 1.047, 1.082), (2.903, 1.043, 1.082), (2.865, 1.059, 1.128), (2.89, 1.04, 1.136), (2.869, 1.059, 1.129), (2.873, 1.058, 1.131), (2.877, 1.057, 1.132), (2.881, 1.055, 1.133), (2.884, 1.052, 1.134), (2.887, 1.05, 1.135), (2.889, 1.047, 1.136), (2.89, 1.043, 1.136), (2.845, 1.059, 1.175), (2.869, 1.04, 1.188), (2.849, 1.059, 1.178), (2.853, 1.058, 1.18), (2.857, 1.057, 1.182), (2.86, 1.055, 1.183), (2.863, 1.052, 1.185), (2.866, 1.05, 1.186), (2.867, 1.047, 1.187), (2.868, 1.043, 1.187), (2.818, 1.059, 1.22), (2.84, 1.04, 1.235), (2.822, 1.059, 1.222), (2.825, 1.058, 1.225), (2.829, 1.057, 1.227), (2.832, 1.055, 1.23), (2.834, 1.052, 1.232), (2.837, 1.05, 1.233), (2.838, 1.047, 1.234), (2.839, 1.043, 1.235), (2.784, 1.059, 1.259), (2.803, 1.04, 1.278), (2.788, 1.059, 1.262), (2.791, 1.058, 1.265), (2.794, 1.057, 1.268), (2.796, 1.055, 1.271), (2.799, 1.052, 1.273), (2.801, 1.05, 1.275), (2.802, 1.047, 1.277), (2.803, 1.043, 1.277), (2.745, 1.059, 1.292), (2.761, 1.04, 1.314), (2.748, 1.059, 1.296), (2.75, 1.058, 1.3), (2.753, 1.057, 1.303), (2.755, 1.055, 1.306), (2.757, 1.052, 1.309), (2.759, 1.05, 1.311), (2.76, 1.047, 1.313), (2.761, 1.043, 1.314), (2.701, 1.059, 1.319), (2.713, 1.04, 1.343), (2.703, 1.059, 1.323), (2.705, 1.058, 1.327), (2.707, 1.057, 1.331), (2.709, 1.055, 1.335), (2.71, 1.052, 1.338), (2.712, 1.05, 1.34), (2.712, 1.047, 1.342), (2.713, 1.043, 1.343), (2.653, 1.059, 1.339), (2.662, 1.04, 1.365), (2.655, 1.059, 1.343), (2.656, 1.058, 1.348), (2.657, 1.057, 1.352), (2.659, 1.055, 1.355), (2.66, 1.052, 1.359), (2.661, 1.05, 1.361), (2.661, 1.047, 1.363), (2.661, 1.043, 1.364), (2.603, 1.059, 1.351), (2.607, 1.04, 1.378), (2.604, 1.059, 1.356), (2.605, 1.058, 1.36), (2.605, 1.057, 1.364), (2.606, 1.055, 1.368), (2.606, 1.052, 1.371), (2.607, 1.05, 1.374), (2.607, 1.047, 1.376), (2.607, 1.043, 1.377), (0.0, 1.059, 0.0)], [], [(657, 11, 0, 644), (31, 14, 1, 10), (29, 31, 10, 9), (27, 29, 9, 8), (25, 27, 8, 7), (23, 25, 7, 6), (21, 23, 6, 5), (19, 21, 5, 4), (17, 19, 4, 3), (323, 1, 154, 476), (14, 166, 154, 1), (322, 995, 644, 0), (1, 323, 332, 10), (10, 332, 331, 9), (9, 331, 330, 8), (8, 330, 329, 7), (7, 329, 328, 6), (6, 328, 327, 5), (5, 327, 326, 4), (4, 326, 325, 3), (3, 325, 324, 2), (15, 17, 3, 2), (32, 354, 335, 13), (30, 352, 354, 32), (28, 350, 352, 30), (26, 348, 350, 28), (24, 346, 348, 26), (22, 344, 346, 24), (20, 342, 344, 22), (18, 340, 342, 20), (16, 338, 340, 18), (11, 15, 2, 0), (14, 31, 32, 13), (31, 29, 30, 32), (29, 27, 28, 30), (27, 25, 26, 28), (25, 23, 24, 26), (23, 21, 22, 24), (21, 19, 20, 22), (19, 17, 18, 20), (17, 15, 16, 18), (15, 11, 12, 16), (166, 14, 13, 167), (11, 657, 656, 12), (39, 40, 115, 105), (42, 43, 145, 135), (43, 34, 54, 145), (38, 39, 105, 95), (41, 42, 135, 125), (55, 202, 994, 693, 44, 64, 74, 84, 94, 104, 114, 124, 134, 144), (35, 36, 75, 65), (37, 38, 95, 85), (40, 41, 125, 115), (33, 35, 65, 45), (36, 37, 85, 75), (680, 33, 45, 692), (55, 144, 146, 63), (63, 146, 147, 62), (62, 147, 148, 61), (61, 148, 149, 60), (60, 149, 150, 59), (59, 150, 151, 58), (58, 151, 152, 57), (57, 152, 153, 56), (56, 153, 145, 54), (144, 134, 136, 146), (146, 136, 137, 147), (147, 137, 138, 148), (148, 138, 139, 149), (149, 139, 140, 150), (150, 140, 141, 151), (151, 141, 142, 152), (152, 142, 143, 153), (153, 143, 135, 145), (134, 124, 126, 136), (136, 126, 127, 137), (137, 127, 128, 138), (138, 128, 129, 139), (139, 129, 130, 140), (140, 130, 131, 141), (141, 131, 132, 142), (142, 132, 133, 143), (143, 133, 125, 135), (124, 114, 116, 126), (126, 116, 117, 127), (127, 117, 118, 128), (128, 118, 119, 129), (129, 119, 120, 130), (130, 120, 121, 131), (131, 121, 122, 132), (132, 122, 123, 133), (133, 123, 115, 125), (114, 104, 106, 116), (116, 106, 107, 117), (117, 107, 108, 118), (118, 108, 109, 119), (119, 109, 110, 120), (120, 110, 111, 121), (121, 111, 112, 122), (122, 112, 113, 123), (123, 113, 105, 115), (104, 94, 96, 106), (106, 96, 97, 107), (107, 97, 98, 108), (108, 98, 99, 109), (109, 99, 100, 110), (110, 100, 101, 111), (111, 101, 102, 112), (112, 102, 103, 113), (113, 103, 95, 105), (94, 84, 86, 96), (96, 86, 87, 97), (97, 87, 88, 98), (98, 88, 89, 99), (99, 89, 90, 100), (100, 90, 91, 101), (101, 91, 92, 102), (102, 92, 93, 103), (103, 93, 85, 95), (84, 74, 76, 86), (86, 76, 77, 87), (87, 77, 78, 88), (88, 78, 79, 89), (89, 79, 80, 90), (90, 80, 81, 91), (91, 81, 82, 92), (92, 82, 83, 93), (93, 83, 75, 85), (74, 64, 66, 76), (76, 66, 67, 77), (77, 67, 68, 78), (78, 68, 69, 79), (79, 69, 70, 80), (80, 70, 71, 81), (81, 71, 72, 82), (82, 72, 73, 83), (83, 73, 65, 75), (64, 44, 46, 66), (66, 46, 47, 67), (67, 47, 48, 68), (68, 48, 49, 69), (69, 49, 50, 70), (70, 50, 51, 71), (71, 51, 52, 72), (72, 52, 53, 73), (73, 53, 45, 65), (202, 55, 63, 204), (204, 63, 62, 205), (205, 62, 61, 206), (206, 61, 60, 207), (207, 60, 59, 208), (208, 59, 58, 209), (209, 58, 57, 210), (210, 57, 56, 211), (211, 56, 54, 203), (44, 693, 701, 46), (46, 701, 700, 47), (47, 700, 699, 48), (48, 699, 698, 49), (49, 698, 697, 50), (50, 697, 696, 51), (51, 696, 695, 52), (52, 695, 694, 53), (53, 694, 692, 45), (34, 190, 203, 54), (334, 12, 656, 1007), (12, 334, 338, 16), (2, 324, 322, 0), (492, 170, 167, 489), (828, 813, 155, 168), (188, 165, 156, 171), (186, 164, 165, 188), (184, 163, 164, 186), (182, 162, 163, 184), (180, 161, 162, 182), (178, 160, 161, 180), (176, 159, 160, 178), (174, 158, 159, 176), (478, 476, 154, 156), (171, 156, 154, 166), (477, 155, 813, 1164), (165, 487, 478, 156), (164, 486, 487, 165), (163, 485, 486, 164), (162, 484, 485, 163), (161, 483, 484, 162), (160, 482, 483, 161), (159, 481, 482, 160), (158, 480, 481, 159), (157, 479, 480, 158), (172, 157, 158, 174), (170, 492, 511, 189), (189, 511, 509, 187), (187, 509, 507, 185), (185, 507, 505, 183), (183, 505, 503, 181), (181, 503, 501, 179), (179, 501, 499, 177), (177, 499, 497, 175), (175, 497, 495, 173), (168, 155, 157, 172), (171, 170, 189, 188), (188, 189, 187, 186), (186, 187, 185, 184), (184, 185, 183, 182), (182, 183, 181, 180), (180, 181, 179, 178), (178, 179, 177, 176), (176, 177, 175, 174), (174, 175, 173, 172), (172, 173, 169, 168), (166, 167, 170, 171), (168, 169, 827, 828), (197, 273, 283, 198), (200, 303, 313, 201), (201, 313, 222, 192), (196, 263, 273, 197), (199, 293, 303, 200), (223, 312, 302, 292, 282, 272, 262, 252, 242, 232, 212, 875, 994, 202), (193, 233, 243, 194), (195, 253, 263, 196), (198, 283, 293, 199), (191, 213, 233, 193), (194, 243, 253, 195), (852, 874, 213, 191), (223, 231, 314, 312), (231, 230, 315, 314), (230, 229, 316, 315), (229, 228, 317, 316), (228, 227, 318, 317), (227, 226, 319, 318), (226, 225, 320, 319), (225, 224, 321, 320), (224, 222, 313, 321), (312, 314, 304, 302), (314, 315, 305, 304), (315, 316, 306, 305), (316, 317, 307, 306), (317, 318, 308, 307), (318, 319, 309, 308), (319, 320, 310, 309), (320, 321, 311, 310), (321, 313, 303, 311), (302, 304, 294, 292), (304, 305, 295, 294), (305, 306, 296, 295), (306, 307, 297, 296), (307, 308, 298, 297), (308, 309, 299, 298), (309, 310, 300, 299), (310, 311, 301, 300), (311, 303, 293, 301), (292, 294, 284, 282), (294, 295, 285, 284), (295, 296, 286, 285), (296, 297, 287, 286), (297, 298, 288, 287), (298, 299, 289, 288), (299, 300, 290, 289), (300, 301, 291, 290), (301, 293, 283, 291), (282, 284, 274, 272), (284, 285, 275, 274), (285, 286, 276, 275), (286, 287, 277, 276), (287, 288, 278, 277), (288, 289, 279, 278), (289, 290, 280, 279), (290, 291, 281, 280), (291, 283, 273, 281), (272, 274, 264, 262), (274, 275, 265, 264), (275, 276, 266, 265), (276, 277, 267, 266), (277, 278, 268, 267), (278, 279, 269, 268), (279, 280, 270, 269), (280, 281, 271, 270), (281, 273, 263, 271), (262, 264, 254, 252), (264, 265, 255, 254), (265, 266, 256, 255), (266, 267, 257, 256), (267, 268, 258, 257), (268, 269, 259, 258), (269, 270, 260, 259), (270, 271, 261, 260), (271, 263, 253, 261), (252, 254, 244, 242), (254, 255, 245, 244), (255, 256, 246, 245), (256, 257, 247, 246), (257, 258, 248, 247), (258, 259, 249, 248), (259, 260, 250, 249), (260, 261, 251, 250), (261, 253, 243, 251), (242, 244, 234, 232), (244, 245, 235, 234), (245, 246, 236, 235), (246, 247, 237, 236), (247, 248, 238, 237), (248, 249, 239, 238), (249, 250, 240, 239), (250, 251, 241, 240), (251, 243, 233, 241), (232, 234, 214, 212), (234, 235, 215, 214), (235, 236, 216, 215), (236, 237, 217, 216), (237, 238, 218, 217), (238, 239, 219, 218), (239, 240, 220, 219), (240, 241, 221, 220), (241, 233, 213, 221), (202, 204, 231, 223), (204, 205, 230, 231), (205, 206, 229, 230), (206, 207, 228, 229), (207, 208, 227, 228), (208, 209, 226, 227), (209, 210, 225, 226), (210, 211, 224, 225), (211, 203, 222, 224), (212, 214, 883, 875), (214, 215, 882, 883), (215, 216, 881, 882), (216, 217, 880, 881), (217, 218, 879, 880), (218, 219, 878, 879), (219, 220, 877, 878), (220, 221, 876, 877), (221, 213, 874, 876), (192, 222, 203, 190), (491, 1178, 827, 169), (173, 495, 491, 169), (155, 477, 479, 157), (1011, 660, 826, 1177), (1008, 995, 322, 333), (353, 332, 323, 336), (351, 331, 332, 353), (349, 330, 331, 351), (347, 329, 330, 349), (345, 328, 329, 347), (343, 327, 328, 345), (341, 326, 327, 343), (339, 325, 326, 341), (336, 323, 476, 488), (337, 324, 325, 339), (333, 322, 324, 337), (336, 335, 354, 353), (353, 354, 352, 351), (351, 352, 350, 349), (349, 350, 348, 347), (347, 348, 346, 345), (345, 346, 344, 343), (343, 344, 342, 341), (341, 342, 340, 339), (339, 340, 338, 337), (337, 338, 334, 333), (488, 489, 335, 336), (333, 334, 1007, 1008), (361, 427, 437, 362), (364, 457, 467, 365), (365, 467, 376, 356), (360, 417, 427, 361), (363, 447, 457, 364), (377, 466, 456, 446, 436, 426, 416, 406, 396, 386, 366, 1044, 1345, 524), (357, 387, 397, 358), (359, 407, 417, 360), (362, 437, 447, 363), (355, 367, 387, 357), (358, 397, 407, 359), (1031, 1043, 367, 355), (377, 385, 468, 466), (385, 384, 469, 468), (384, 383, 470, 469), (383, 382, 471, 470), (382, 381, 472, 471), (381, 380, 473, 472), (380, 379, 474, 473), (379, 378, 475, 474), (378, 376, 467, 475), (466, 468, 458, 456), (468, 469, 459, 458), (469, 470, 460, 459), (470, 471, 461, 460), (471, 472, 462, 461), (472, 473, 463, 462), (473, 474, 464, 463), (474, 475, 465, 464), (475, 467, 457, 465), (456, 458, 448, 446), (458, 459, 449, 448), (459, 460, 450, 449), (460, 461, 451, 450), (461, 462, 452, 451), (462, 463, 453, 452), (463, 464, 454, 453), (464, 465, 455, 454), (465, 457, 447, 455), (446, 448, 438, 436), (448, 449, 439, 438), (449, 450, 440, 439), (450, 451, 441, 440), (451, 452, 442, 441), (452, 453, 443, 442), (453, 454, 444, 443), (454, 455, 445, 444), (455, 447, 437, 445), (436, 438, 428, 426), (438, 439, 429, 428), (439, 440, 430, 429), (440, 441, 431, 430), (441, 442, 432, 431), (442, 443, 433, 432), (443, 444, 434, 433), (444, 445, 435, 434), (445, 437, 427, 435), (426, 428, 418, 416), (428, 429, 419, 418), (429, 430, 420, 419), (430, 431, 421, 420), (431, 432, 422, 421), (432, 433, 423, 422), (433, 434, 424, 423), (434, 435, 425, 424), (435, 427, 417, 425), (416, 418, 408, 406), (418, 419, 409, 408), (419, 420, 410, 409), (420, 421, 411, 410), (421, 422, 412, 411), (422, 423, 413, 412), (423, 424, 414, 413), (424, 425, 415, 414), (425, 417, 407, 415), (406, 408, 398, 396), (408, 409, 399, 398), (409, 410, 400, 399), (410, 411, 401, 400), (411, 412, 402, 401), (412, 413, 403, 402), (413, 414, 404, 403), (414, 415, 405, 404), (415, 407, 397, 405), (396, 398, 388, 386), (398, 399, 389, 388), (399, 400, 390, 389), (400, 401, 391, 390), (401, 402, 392, 391), (402, 403, 393, 392), (403, 404, 394, 393), (404, 405, 395, 394), (405, 397, 387, 395), (386, 388, 368, 366), (388, 389, 369, 368), (389, 390, 370, 369), (390, 391, 371, 370), (391, 392, 372, 371), (392, 393, 373, 372), (393, 394, 374, 373), (394, 395, 375, 374), (395, 387, 367, 375), (524, 526, 385, 377), (526, 527, 384, 385), (527, 528, 383, 384), (528, 529, 382, 383), (529, 530, 381, 382), (530, 531, 380, 381), (531, 532, 379, 380), (532, 533, 378, 379), (533, 525, 376, 378), (366, 368, 1052, 1044), (368, 369, 1051, 1052), (369, 370, 1050, 1051), (370, 371, 1049, 1050), (371, 372, 1048, 1049), (372, 373, 1047, 1048), (373, 374, 1046, 1047), (374, 375, 1045, 1046), (375, 367, 1043, 1045), (356, 376, 525, 512), (1179, 490, 477, 1164), (510, 493, 478, 487), (508, 510, 487, 486), (506, 508, 486, 485), (504, 506, 485, 484), (502, 504, 484, 483), (500, 502, 483, 482), (498, 500, 482, 481), (496, 498, 481, 480), (493, 488, 476, 478), (494, 496, 480, 479), (490, 494, 479, 477), (493, 510, 511, 492), (510, 508, 509, 511), (508, 506, 507, 509), (506, 504, 505, 507), (504, 502, 503, 505), (502, 500, 501, 503), (500, 498, 499, 501), (498, 496, 497, 499), (496, 494, 495, 497), (494, 490, 491, 495), (488, 493, 492, 489), (490, 1179, 1178, 491), (519, 520, 605, 595), (522, 523, 635, 625), (523, 514, 544, 635), (518, 519, 595, 585), (521, 522, 625, 615), (545, 524, 1345, 1226, 534, 554, 564, 574, 584, 594, 604, 614, 624, 634), (515, 516, 565, 555), (517, 518, 585, 575), (520, 521, 615, 605), (513, 515, 555, 535), (516, 517, 575, 565), (1203, 513, 535, 1225), (545, 634, 636, 553), (553, 636, 637, 552), (552, 637, 638, 551), (551, 638, 639, 550), (550, 639, 640, 549), (549, 640, 641, 548), (548, 641, 642, 547), (547, 642, 643, 546), (546, 643, 635, 544), (634, 624, 626, 636), (636, 626, 627, 637), (637, 627, 628, 638), (638, 628, 629, 639), (639, 629, 630, 640), (640, 630, 631, 641), (641, 631, 632, 642), (642, 632, 633, 643), (643, 633, 625, 635), (624, 614, 616, 626), (626, 616, 617, 627), (627, 617, 618, 628), (628, 618, 619, 629), (629, 619, 620, 630), (630, 620, 621, 631), (631, 621, 622, 632), (632, 622, 623, 633), (633, 623, 615, 625), (614, 604, 606, 616), (616, 606, 607, 617), (617, 607, 608, 618), (618, 608, 609, 619), (619, 609, 610, 620), (620, 610, 611, 621), (621, 611, 612, 622), (622, 612, 613, 623), (623, 613, 605, 615), (604, 594, 596, 606), (606, 596, 597, 607), (607, 597, 598, 608), (608, 598, 599, 609), (609, 599, 600, 610), (610, 600, 601, 611), (611, 601, 602, 612), (612, 602, 603, 613), (613, 603, 595, 605), (594, 584, 586, 596), (596, 586, 587, 597), (597, 587, 588, 598), (598, 588, 589, 599), (599, 589, 590, 600), (600, 590, 591, 601), (601, 591, 592, 602), (602, 592, 593, 603), (603, 593, 585, 595), (584, 574, 576, 586), (586, 576, 577, 587), (587, 577, 578, 588), (588, 578, 579, 589), (589, 579, 580, 590), (590, 580, 581, 591), (591, 581, 582, 592), (592, 582, 583, 593), (593, 583, 575, 585), (574, 564, 566, 576), (576, 566, 567, 577), (577, 567, 568, 578), (578, 568, 569, 579), (579, 569, 570, 580), (580, 570, 571, 581), (581, 571, 572, 582), (582, 572, 573, 583), (583, 573, 565, 575), (564, 554, 556, 566), (566, 556, 557, 567), (567, 557, 558, 568), (568, 558, 559, 569), (569, 559, 560, 570), (570, 560, 561, 571), (571, 561, 562, 572), (572, 562, 563, 573), (573, 563, 555, 565), (554, 534, 536, 556), (556, 536, 537, 557), (557, 537, 538, 558), (558, 538, 539, 559), (559, 539, 540, 560), (560, 540, 541, 561), (561, 541, 542, 562), (562, 542, 543, 563), (563, 543, 535, 555), (524, 545, 553, 526), (526, 553, 552, 527), (527, 552, 551, 528), (528, 551, 550, 529), (529, 550, 549, 530), (530, 549, 548, 531), (531, 548, 547, 532), (532, 547, 546, 533), (533, 546, 544, 525), (534, 1226, 1234, 536), (536, 1234, 1233, 537), (537, 1233, 1232, 538), (538, 1232, 1231, 539), (539, 1231, 1230, 540), (540, 1230, 1229, 541), (541, 1229, 1228, 542), (542, 1228, 1227, 543), (543, 1227, 1225, 535), (514, 512, 525, 544), (657, 644, 645, 658), (678, 655, 646, 661), (676, 654, 655, 678), (674, 653, 654, 676), (672, 652, 653, 674), (670, 651, 652, 672), (668, 650, 651, 670), (666, 649, 650, 668), (664, 648, 649, 666), (997, 1163, 812, 646), (661, 646, 812, 825), (996, 645, 644, 995), (655, 1006, 997, 646), (654, 1005, 1006, 655), (653, 1004, 1005, 654), (652, 1003, 1004, 653), (651, 1002, 1003, 652), (650, 1001, 1002, 651), (649, 1000, 1001, 650), (648, 999, 1000, 649), (647, 998, 999, 648), (662, 647, 648, 664), (660, 1011, 1030, 679), (679, 1030, 1028, 677), (677, 1028, 1026, 675), (675, 1026, 1024, 673), (673, 1024, 1022, 671), (671, 1022, 1020, 669), (669, 1020, 1018, 667), (667, 1018, 1016, 665), (665, 1016, 1014, 663), (658, 645, 647, 662), (661, 660, 679, 678), (678, 679, 677, 676), (676, 677, 675, 674), (674, 675, 673, 672), (672, 673, 671, 670), (670, 671, 669, 668), (668, 669, 667, 666), (666, 667, 665, 664), (664, 665, 663, 662), (662, 663, 659, 658), (825, 826, 660, 661), (658, 659, 656, 657), (687, 763, 773, 688), (690, 793, 803, 691), (691, 803, 712, 682), (686, 753, 763, 687), (689, 783, 793, 690), (713, 802, 792, 782, 772, 762, 752, 742, 732, 722, 702, 693, 994, 864), (683, 723, 733, 684), (685, 743, 753, 686), (688, 773, 783, 689), (681, 703, 723, 683), (684, 733, 743, 685), (680, 692, 703, 681), (713, 721, 804, 802), (721, 720, 805, 804), (720, 719, 806, 805), (719, 718, 807, 806), (718, 717, 808, 807), (717, 716, 809, 808), (716, 715, 810, 809), (715, 714, 811, 810), (714, 712, 803, 811), (802, 804, 794, 792), (804, 805, 795, 794), (805, 806, 796, 795), (806, 807, 797, 796), (807, 808, 798, 797), (808, 809, 799, 798), (809, 810, 800, 799), (810, 811, 801, 800), (811, 803, 793, 801), (792, 794, 784, 782), (794, 795, 785, 784), (795, 796, 786, 785), (796, 797, 787, 786), (797, 798, 788, 787), (798, 799, 789, 788), (799, 800, 790, 789), (800, 801, 791, 790), (801, 793, 783, 791), (782, 784, 774, 772), (784, 785, 775, 774), (785, 786, 776, 775), (786, 787, 777, 776), (787, 788, 778, 777), (788, 789, 779, 778), (789, 790, 780, 779), (790, 791, 781, 780), (791, 783, 773, 781), (772, 774, 764, 762), (774, 775, 765, 764), (775, 776, 766, 765), (776, 777, 767, 766), (777, 778, 768, 767), (778, 779, 769, 768), (779, 780, 770, 769), (780, 781, 771, 770), (781, 773, 763, 771), (762, 764, 754, 752), (764, 765, 755, 754), (765, 766, 756, 755), (766, 767, 757, 756), (767, 768, 758, 757), (768, 769, 759, 758), (769, 770, 760, 759), (770, 771, 761, 760), (771, 763, 753, 761), (752, 754, 744, 742), (754, 755, 745, 744), (755, 756, 746, 745), (756, 757, 747, 746), (757, 758, 748, 747), (758, 759, 749, 748), (759, 760, 750, 749), (760, 761, 751, 750), (761, 753, 743, 751), (742, 744, 734, 732), (744, 745, 735, 734), (745, 746, 736, 735), (746, 747, 737, 736), (747, 748, 738, 737), (748, 749, 739, 738), (749, 750, 740, 739), (750, 751, 741, 740), (751, 743, 733, 741), (732, 734, 724, 722), (734, 735, 725, 724), (735, 736, 726, 725), (736, 737, 727, 726), (737, 738, 728, 727), (738, 739, 729, 728), (739, 740, 730, 729), (740, 741, 731, 730), (741, 733, 723, 731), (722, 724, 704, 702), (724, 725, 705, 704), (725, 726, 706, 705), (726, 727, 707, 706), (727, 728, 708, 707), (728, 729, 709, 708), (729, 730, 710, 709), (730, 731, 711, 710), (731, 723, 703, 711), (864, 866, 721, 713), (866, 867, 720, 721), (867, 868, 719, 720), (868, 869, 718, 719), (869, 870, 717, 718), (870, 871, 716, 717), (871, 872, 715, 716), (872, 873, 714, 715), (873, 865, 712, 714), (702, 704, 701, 693), (704, 705, 700, 701), (705, 706, 699, 700), (706, 707, 698, 699), (707, 708, 697, 698), (708, 709, 696, 697), (709, 710, 695, 696), (710, 711, 694, 695), (711, 703, 692, 694), (682, 712, 865, 851), (1010, 1007, 656, 659), (663, 1014, 1010, 659), (645, 996, 998, 647), (1182, 1177, 826, 831), (828, 829, 814, 813), (849, 832, 815, 824), (847, 849, 824, 823), (845, 847, 823, 822), (843, 845, 822, 821), (841, 843, 821, 820), (839, 841, 820, 819), (837, 839, 819, 818), (835, 837, 818, 817), (1166, 815, 812, 1163), (832, 825, 812, 815), (1165, 1164, 813, 814), (815, 1166, 1175, 824), (824, 1175, 1174, 823), (823, 1174, 1173, 822), (822, 1173, 1172, 821), (821, 1172, 1171, 820), (820, 1171, 1170, 819), (819, 1170, 1169, 818), (818, 1169, 1168, 817), (817, 1168, 1167, 816), (833, 835, 817, 816), (850, 1201, 1182, 831), (848, 1199, 1201, 850), (846, 1197, 1199, 848), (844, 1195, 1197, 846), (842, 1193, 1195, 844), (840, 1191, 1193, 842), (838, 1189, 1191, 840), (836, 1187, 1189, 838), (834, 1185, 1187, 836), (829, 833, 816, 814), (832, 849, 850, 831), (849, 847, 848, 850), (847, 845, 846, 848), (845, 843, 844, 846), (843, 841, 842, 844), (841, 839, 840, 842), (839, 837, 838, 840), (837, 835, 836, 838), (835, 833, 834, 836), (833, 829, 830, 834), (825, 832, 831, 826), (829, 828, 827, 830), (859, 860, 955, 945), (862, 863, 985, 975), (863, 854, 894, 985), (858, 859, 945, 935), (861, 862, 975, 965), (895, 864, 994, 875, 884, 904, 914, 924, 934, 944, 954, 964, 974, 984), (855, 856, 915, 905), (857, 858, 935, 925), (860, 861, 965, 955), (853, 855, 905, 885), (856, 857, 925, 915), (852, 853, 885, 874), (895, 984, 986, 903), (903, 986, 987, 902), (902, 987, 988, 901), (901, 988, 989, 900), (900, 989, 990, 899), (899, 990, 991, 898), (898, 991, 992, 897), (897, 992, 993, 896), (896, 993, 985, 894), (984, 974, 976, 986), (986, 976, 977, 987), (987, 977, 978, 988), (988, 978, 979, 989), (989, 979, 980, 990), (990, 980, 981, 991), (991, 981, 982, 992), (992, 982, 983, 993), (993, 983, 975, 985), (974, 964, 966, 976), (976, 966, 967, 977), (977, 967, 968, 978), (978, 968, 969, 979), (979, 969, 970, 980), (980, 970, 971, 981), (981, 971, 972, 982), (982, 972, 973, 983), (983, 973, 965, 975), (964, 954, 956, 966), (966, 956, 957, 967), (967, 957, 958, 968), (968, 958, 959, 969), (969, 959, 960, 970), (970, 960, 961, 971), (971, 961, 962, 972), (972, 962, 963, 973), (973, 963, 955, 965), (954, 944, 946, 956), (956, 946, 947, 957), (957, 947, 948, 958), (958, 948, 949, 959), (959, 949, 950, 960), (960, 950, 951, 961), (961, 951, 952, 962), (962, 952, 953, 963), (963, 953, 945, 955), (944, 934, 936, 946), (946, 936, 937, 947), (947, 937, 938, 948), (948, 938, 939, 949), (949, 939, 940, 950), (950, 940, 941, 951), (951, 941, 942, 952), (952, 942, 943, 953), (953, 943, 935, 945), (934, 924, 926, 936), (936, 926, 927, 937), (937, 927, 928, 938), (938, 928, 929, 939), (939, 929, 930, 940), (940, 930, 931, 941), (941, 931, 932, 942), (942, 932, 933, 943), (943, 933, 925, 935), (924, 914, 916, 926), (926, 916, 917, 927), (927, 917, 918, 928), (928, 918, 919, 929), (929, 919, 920, 930), (930, 920, 921, 931), (931, 921, 922, 932), (932, 922, 923, 933), (933, 923, 915, 925), (914, 904, 906, 916), (916, 906, 907, 917), (917, 907, 908, 918), (918, 908, 909, 919), (919, 909, 910, 920), (920, 910, 911, 921), (921, 911, 912, 922), (922, 912, 913, 923), (923, 913, 905, 915), (904, 884, 886, 906), (906, 886, 887, 907), (907, 887, 888, 908), (908, 888, 889, 909), (909, 889, 890, 910), (910, 890, 891, 911), (911, 891, 892, 912), (912, 892, 893, 913), (913, 893, 885, 905), (864, 895, 903, 866), (866, 903, 902, 867), (867, 902, 901, 868), (868, 901, 900, 869), (869, 900, 899, 870), (870, 899, 898, 871), (871, 898, 897, 872), (872, 897, 896, 873), (873, 896, 894, 865), (884, 875, 883, 886), (886, 883, 882, 887), (887, 882, 881, 888), (888, 881, 880, 889), (889, 880, 879, 890), (890, 879, 878, 891), (891, 878, 877, 892), (892, 877, 876, 893), (893, 876, 874, 885), (854, 851, 865, 894), (1181, 830, 827, 1178), (830, 1181, 1185, 834), (816, 1167, 1165, 814), (1008, 1009, 996, 995), (1029, 1012, 997, 1006), (1027, 1029, 1006, 1005), (1025, 1027, 1005, 1004), (1023, 1025, 1004, 1003), (1021, 1023, 1003, 1002), (1019, 1021, 1002, 1001), (1017, 1019, 1001, 1000), (1015, 1017, 1000, 999), (1012, 1176, 1163, 997), (1013, 1015, 999, 998), (1009, 1013, 998, 996), (1012, 1029, 1030, 1011), (1029, 1027, 1028, 1030), (1027, 1025, 1026, 1028), (1025, 1023, 1024, 1026), (1023, 1021, 1022, 1024), (1021, 1019, 1020, 1022), (1019, 1017, 1018, 1020), (1017, 1015, 1016, 1018), (1015, 1013, 1014, 1016), (1013, 1009, 1010, 1014), (1176, 1012, 1011, 1177), (1009, 1008, 1007, 1010), (1038, 1039, 1124, 1114), (1041, 1042, 1154, 1144), (1042, 1033, 1063, 1154), (1037, 1038, 1114, 1104), (1040, 1041, 1144, 1134), (1064, 1215, 1345, 1044, 1053, 1073, 1083, 1093, 1103, 1113, 1123, 1133, 1143, 1153), (1034, 1035, 1084, 1074), (1036, 1037, 1104, 1094), (1039, 1040, 1134, 1124), (1032, 1034, 1074, 1054), (1035, 1036, 1094, 1084), (1031, 1032, 1054, 1043), (1064, 1153, 1155, 1072), (1072, 1155, 1156, 1071), (1071, 1156, 1157, 1070), (1070, 1157, 1158, 1069), (1069, 1158, 1159, 1068), (1068, 1159, 1160, 1067), (1067, 1160, 1161, 1066), (1066, 1161, 1162, 1065), (1065, 1162, 1154, 1063), (1153, 1143, 1145, 1155), (1155, 1145, 1146, 1156), (1156, 1146, 1147, 1157), (1157, 1147, 1148, 1158), (1158, 1148, 1149, 1159), (1159, 1149, 1150, 1160), (1160, 1150, 1151, 1161), (1161, 1151, 1152, 1162), (1162, 1152, 1144, 1154), (1143, 1133, 1135, 1145), (1145, 1135, 1136, 1146), (1146, 1136, 1137, 1147), (1147, 1137, 1138, 1148), (1148, 1138, 1139, 1149), (1149, 1139, 1140, 1150), (1150, 1140, 1141, 1151), (1151, 1141, 1142, 1152), (1152, 1142, 1134, 1144), (1133, 1123, 1125, 1135), (1135, 1125, 1126, 1136), (1136, 1126, 1127, 1137), (1137, 1127, 1128, 1138), (1138, 1128, 1129, 1139), (1139, 1129, 1130, 1140), (1140, 1130, 1131, 1141), (1141, 1131, 1132, 1142), (1142, 1132, 1124, 1134), (1123, 1113, 1115, 1125), (1125, 1115, 1116, 1126), (1126, 1116, 1117, 1127), (1127, 1117, 1118, 1128), (1128, 1118, 1119, 1129), (1129, 1119, 1120, 1130), (1130, 1120, 1121, 1131), (1131, 1121, 1122, 1132), (1132, 1122, 1114, 1124), (1113, 1103, 1105, 1115), (1115, 1105, 1106, 1116), (1116, 1106, 1107, 1117), (1117, 1107, 1108, 1118), (1118, 1108, 1109, 1119), (1119, 1109, 1110, 1120), (1120, 1110, 1111, 1121), (1121, 1111, 1112, 1122), (1122, 1112, 1104, 1114), (1103, 1093, 1095, 1105), (1105, 1095, 1096, 1106), (1106, 1096, 1097, 1107), (1107, 1097, 1098, 1108), (1108, 1098, 1099, 1109), (1109, 1099, 1100, 1110), (1110, 1100, 1101, 1111), (1111, 1101, 1102, 1112), (1112, 1102, 1094, 1104), (1093, 1083, 1085, 1095), (1095, 1085, 1086, 1096), (1096, 1086, 1087, 1097), (1097, 1087, 1088, 1098), (1098, 1088, 1089, 1099), (1099, 1089, 1090, 1100), (1100, 1090, 1091, 1101), (1101, 1091, 1092, 1102), (1102, 1092, 1084, 1094), (1083, 1073, 1075, 1085), (1085, 1075, 1076, 1086), (1086, 1076, 1077, 1087), (1087, 1077, 1078, 1088), (1088, 1078, 1079, 1089), (1089, 1079, 1080, 1090), (1090, 1080, 1081, 1091), (1091, 1081, 1082, 1092), (1092, 1082, 1074, 1084), (1073, 1053, 1055, 1075), (1075, 1055, 1056, 1076), (1076, 1056, 1057, 1077), (1077, 1057, 1058, 1078), (1078, 1058, 1059, 1079), (1079, 1059, 1060, 1080), (1080, 1060, 1061, 1081), (1081, 1061, 1062, 1082), (1082, 1062, 1054, 1074), (1215, 1064, 1072, 1217), (1217, 1072, 1071, 1218), (1218, 1071, 1070, 1219), (1219, 1070, 1069, 1220), (1220, 1069, 1068, 1221), (1221, 1068, 1067, 1222), (1222, 1067, 1066, 1223), (1223, 1066, 1065, 1224), (1224, 1065, 1063, 1216), (1053, 1044, 1052, 1055), (1055, 1052, 1051, 1056), (1056, 1051, 1050, 1057), (1057, 1050, 1049, 1058), (1058, 1049, 1048, 1059), (1059, 1048, 1047, 1060), (1060, 1047, 1046, 1061), (1061, 1046, 1045, 1062), (1062, 1045, 1043, 1054), (1033, 1202, 1216, 1063), (1179, 1164, 1165, 1180), (1200, 1175, 1166, 1183), (1198, 1174, 1175, 1200), (1196, 1173, 1174, 1198), (1194, 1172, 1173, 1196), (1192, 1171, 1172, 1194), (1190, 1170, 1171, 1192), (1188, 1169, 1170, 1190), (1186, 1168, 1169, 1188), (1183, 1166, 1163, 1176), (1184, 1167, 1168, 1186), (1180, 1165, 1167, 1184), (1183, 1182, 1201, 1200), (1200, 1201, 1199, 1198), (1198, 1199, 1197, 1196), (1196, 1197, 1195, 1194), (1194, 1195, 1193, 1192), (1192, 1193, 1191, 1190), (1190, 1191, 1189, 1188), (1188, 1189, 1187, 1186), (1186, 1187, 1185, 1184), (1184, 1185, 1181, 1180), (1176, 1177, 1182, 1183), (1180, 1181, 1178, 1179), (1210, 1296, 1306, 1211), (1213, 1326, 1336, 1214), (1214, 1336, 1245, 1205), (1209, 1286, 1296, 1210), (1212, 1316, 1326, 1213), (1246, 1335, 1325, 1315, 1305, 1295, 1285, 1275, 1265, 1255, 1235, 1226, 1345, 1215), (1206, 1256, 1266, 1207), (1208, 1276, 1286, 1209), (1211, 1306, 1316, 1212), (1204, 1236, 1256, 1206), (1207, 1266, 1276, 1208), (1203, 1225, 1236, 1204), (1246, 1254, 1337, 1335), (1254, 1253, 1338, 1337), (1253, 1252, 1339, 1338), (1252, 1251, 1340, 1339), (1251, 1250, 1341, 1340), (1250, 1249, 1342, 1341), (1249, 1248, 1343, 1342), (1248, 1247, 1344, 1343), (1247, 1245, 1336, 1344), (1335, 1337, 1327, 1325), (1337, 1338, 1328, 1327), (1338, 1339, 1329, 1328), (1339, 1340, 1330, 1329), (1340, 1341, 1331, 1330), (1341, 1342, 1332, 1331), (1342, 1343, 1333, 1332), (1343, 1344, 1334, 1333), (1344, 1336, 1326, 1334), (1325, 1327, 1317, 1315), (1327, 1328, 1318, 1317), (1328, 1329, 1319, 1318), (1329, 1330, 1320, 1319), (1330, 1331, 1321, 1320), (1331, 1332, 1322, 1321), (1332, 1333, 1323, 1322), (1333, 1334, 1324, 1323), (1334, 1326, 1316, 1324), (1315, 1317, 1307, 1305), (1317, 1318, 1308, 1307), (1318, 1319, 1309, 1308), (1319, 1320, 1310, 1309), (1320, 1321, 1311, 1310), (1321, 1322, 1312, 1311), (1322, 1323, 1313, 1312), (1323, 1324, 1314, 1313), (1324, 1316, 1306, 1314), (1305, 1307, 1297, 1295), (1307, 1308, 1298, 1297), (1308, 1309, 1299, 1298), (1309, 1310, 1300, 1299), (1310, 1311, 1301, 1300), (1311, 1312, 1302, 1301), (1312, 1313, 1303, 1302), (1313, 1314, 1304, 1303), (1314, 1306, 1296, 1304), (1295, 1297, 1287, 1285), (1297, 1298, 1288, 1287), (1298, 1299, 1289, 1288), (1299, 1300, 1290, 1289), (1300, 1301, 1291, 1290), (1301, 1302, 1292, 1291), (1302, 1303, 1293, 1292), (1303, 1304, 1294, 1293), (1304, 1296, 1286, 1294), (1285, 1287, 1277, 1275), (1287, 1288, 1278, 1277), (1288, 1289, 1279, 1278), (1289, 1290, 1280, 1279), (1290, 1291, 1281, 1280), (1291, 1292, 1282, 1281), (1292, 1293, 1283, 1282), (1293, 1294, 1284, 1283), (1294, 1286, 1276, 1284), (1275, 1277, 1267, 1265), (1277, 1278, 1268, 1267), (1278, 1279, 1269, 1268), (1279, 1280, 1270, 1269), (1280, 1281, 1271, 1270), (1281, 1282, 1272, 1271), (1282, 1283, 1273, 1272), (1283, 1284, 1274, 1273), (1284, 1276, 1266, 1274), (1265, 1267, 1257, 1255), (1267, 1268, 1258, 1257), (1268, 1269, 1259, 1258), (1269, 1270, 1260, 1259), (1270, 1271, 1261, 1260), (1271, 1272, 1262, 1261), (1272, 1273, 1263, 1262), (1273, 1274, 1264, 1263), (1274, 1266, 1256, 1264), (1255, 1257, 1237, 1235), (1257, 1258, 1238, 1237), (1258, 1259, 1239, 1238), (1259, 1260, 1240, 1239), (1260, 1261, 1241, 1240), (1261, 1262, 1242, 1241), (1262, 1263, 1243, 1242), (1263, 1264, 1244, 1243), (1264, 1256, 1236, 1244), (1215, 1217, 1254, 1246), (1217, 1218, 1253, 1254), (1218, 1219, 1252, 1253), (1219, 1220, 1251, 1252), (1220, 1221, 1250, 1251), (1221, 1222, 1249, 1250), (1222, 1223, 1248, 1249), (1223, 1224, 1247, 1248), (1224, 1216, 1245, 1247), (1235, 1237, 1234, 1226), (1237, 1238, 1233, 1234), (1238, 1239, 1232, 1233), (1239, 1240, 1231, 1232), (1240, 1241, 1230, 1231), (1241, 1242, 1229, 1230), (1242, 1243, 1228, 1229), (1243, 1244, 1227, 1228), (1244, 1236, 1225, 1227), (1205, 1245, 1216, 1202), (335, 489, 167, 13)])
_k = {(1, 10): 1.0, (9, 10): 1.0, (8, 9): 1.0, (7, 8): 1.0, (6, 7): 1.0, (5, 6): 1.0, (4, 5): 1.0, (3, 4): 1.0, (2, 3): 1.0, (0, 2): 1.0, (1, 154): 1.0, (0, 644): 1.0, (14, 31): 1.0, (13, 32): 1.0, (29, 31): 1.0, (30, 32): 1.0, (27, 29): 1.0, (28, 30): 1.0, (25, 27): 1.0, (26, 28): 1.0, (23, 25): 1.0, (24, 26): 1.0, (21, 23): 1.0, (22, 24): 1.0, (19, 21): 1.0, (20, 22): 1.0, (17, 19): 1.0, (18, 20): 1.0, (15, 17): 1.0, (16, 18): 1.0, (11, 15): 1.0, (12, 16): 1.0, (14, 166): 1.0, (13, 167): 1.0, (11, 657): 1.0, (12, 656): 1.0, (34, 43): 1.0, (42, 43): 1.0, (41, 42): 1.0, (40, 41): 1.0, (39, 40): 1.0, (38, 39): 1.0, (37, 38): 1.0, (36, 37): 1.0, (35, 36): 1.0, (33, 35): 1.0, (34, 190): 1.0, (33, 680): 1.0, (55, 144): 1.0, (54, 145): 1.0, (134, 144): 1.0, (135, 145): 1.0, (124, 134): 1.0, (125, 135): 1.0, (114, 124): 1.0, (115, 125): 1.0, (104, 114): 1.0, (105, 115): 1.0, (94, 104): 1.0, (95, 105): 1.0, (84, 94): 1.0, (85, 95): 1.0, (74, 84): 1.0, (75, 85): 1.0, (64, 74): 1.0, (65, 75): 1.0, (44, 64): 1.0, (45, 65): 1.0, (55, 202): 1.0, (54, 203): 1.0, (44, 693): 1.0, (45, 692): 1.0, (156, 165): 1.0, (164, 165): 1.0, (163, 164): 1.0, (162, 163): 1.0, (161, 162): 1.0, (160, 161): 1.0, (159, 160): 1.0, (158, 159): 1.0, (157, 158): 1.0, (155, 157): 1.0, (154, 156): 1.0, (155, 813): 1.0, (171, 188): 1.0, (170, 189): 1.0, (186, 188): 1.0, (187, 189): 1.0, (184, 186): 1.0, (185, 187): 1.0, (182, 184): 1.0, (183, 185): 1.0, (180, 182): 1.0, (181, 183): 1.0, (178, 180): 1.0, (179, 181): 1.0, (176, 178): 1.0, (177, 179): 1.0, (174, 176): 1.0, (175, 177): 1.0, (172, 174): 1.0, (173, 175): 1.0, (168, 172): 1.0, (169, 173): 1.0, (166, 171): 1.0, (167, 170): 1.0, (168, 828): 1.0, (169, 827): 1.0, (192, 201): 1.0, (200, 201): 1.0, (199, 200): 1.0, (198, 199): 1.0, (197, 198): 1.0, (196, 197): 1.0, (195, 196): 1.0, (194, 195): 1.0, (193, 194): 1.0, (191, 193): 1.0, (190, 192): 1.0, (191, 852): 1.0, (223, 312): 1.0, (222, 313): 1.0, (302, 312): 1.0, (303, 313): 1.0, (292, 302): 1.0, (293, 303): 1.0, (282, 292): 1.0, (283, 293): 1.0, (272, 282): 1.0, (273, 283): 1.0, (262, 272): 1.0, (263, 273): 1.0, (252, 262): 1.0, (253, 263): 1.0, (242, 252): 1.0, (243, 253): 1.0, (232, 242): 1.0, (233, 243): 1.0, (212, 232): 1.0, (213, 233): 1.0, (202, 223): 1.0, (203, 222): 1.0, (212, 875): 1.0, (213, 874): 1.0, (323, 332): 1.0, (331, 332): 1.0, (330, 331): 1.0, (329, 330): 1.0, (328, 329): 1.0, (327, 328): 1.0, (326, 327): 1.0, (325, 326): 1.0, (324, 325): 1.0, (322, 324): 1.0, (323, 476): 1.0, (322, 995): 1.0, (336, 353): 1.0, (335, 354): 1.0, (351, 353): 1.0, (352, 354): 1.0, (349, 351): 1.0, (350, 352): 1.0, (347, 349): 1.0, (348, 350): 1.0, (345, 347): 1.0, (346, 348): 1.0, (343, 345): 1.0, (344, 346): 1.0, (341, 343): 1.0, (342, 344): 1.0, (339, 341): 1.0, (340, 342): 1.0, (337, 339): 1.0, (338, 340): 1.0, (333, 337): 1.0, (334, 338): 1.0, (336, 488): 1.0, (335, 489): 1.0, (333, 1008): 1.0, (334, 1007): 1.0, (167, 489): 1.0, (356, 365): 1.0, (364, 365): 1.0, (363, 364): 1.0, (362, 363): 1.0, (361, 362): 1.0, (360, 361): 1.0, (359, 360): 1.0, (358, 359): 1.0, (357, 358): 1.0, (355, 357): 1.0, (356, 512): 1.0, (355, 1031): 1.0, (377, 466): 1.0, (376, 467): 1.0, (456, 466): 1.0, (457, 467): 1.0, (446, 456): 1.0, (447, 457): 1.0, (436, 446): 1.0, (437, 447): 1.0, (426, 436): 1.0, (427, 437): 1.0, (416, 426): 1.0, (417, 427): 1.0, (406, 416): 1.0, (407, 417): 1.0, (396, 406): 1.0, (397, 407): 1.0, (386, 396): 1.0, (387, 397): 1.0, (366, 386): 1.0, (367, 387): 1.0, (377, 524): 1.0, (376, 525): 1.0, (366, 1044): 1.0, (367, 1043): 1.0, (154, 476): 1.0, (478, 487): 1.0, (486, 487): 1.0, (485, 486): 1.0, (484, 485): 1.0, (483, 484): 1.0, (482, 483): 1.0, (481, 482): 1.0, (480, 481): 1.0, (479, 480): 1.0, (477, 479): 1.0, (476, 478): 1.0, (477, 1164): 1.0, (493, 510): 1.0, (492, 511): 1.0, (508, 510): 1.0, (509, 511): 1.0, (506, 508): 1.0, (507, 509): 1.0, (504, 506): 1.0, (505, 507): 1.0, (502, 504): 1.0, (503, 505): 1.0, (500, 502): 1.0, (501, 503): 1.0, (498, 500): 1.0, (499, 501): 1.0, (496, 498): 1.0, (497, 499): 1.0, (494, 496): 1.0, (495, 497): 1.0, (490, 494): 1.0, (491, 495): 1.0, (488, 493): 1.0, (489, 492): 1.0, (490, 1179): 1.0, (491, 1178): 1.0, (514, 523): 1.0, (522, 523): 1.0, (521, 522): 1.0, (520, 521): 1.0, (519, 520): 1.0, (518, 519): 1.0, (517, 518): 1.0, (516, 517): 1.0, (515, 516): 1.0, (513, 515): 1.0, (512, 514): 1.0, (513, 1203): 1.0, (545, 634): 1.0, (544, 635): 1.0, (624, 634): 1.0, (625, 635): 1.0, (614, 624): 1.0, (615, 625): 1.0, (604, 614): 1.0, (605, 615): 1.0, (594, 604): 1.0, (595, 605): 1.0, (584, 594): 1.0, (585, 595): 1.0, (574, 584): 1.0, (575, 585): 1.0, (564, 574): 1.0, (565, 575): 1.0, (554, 564): 1.0, (555, 565): 1.0, (534, 554): 1.0, (535, 555): 1.0, (524, 545): 1.0, (525, 544): 1.0, (534, 1226): 1.0, (535, 1225): 1.0, (646, 655): 1.0, (654, 655): 1.0, (653, 654): 1.0, (652, 653): 1.0, (651, 652): 1.0, (650, 651): 1.0, (649, 650): 1.0, (648, 649): 1.0, (647, 648): 1.0, (645, 647): 1.0, (646, 812): 1.0, (644, 645): 1.0, (661, 678): 1.0, (660, 679): 1.0, (676, 678): 1.0, (677, 679): 1.0, (674, 676): 1.0, (675, 677): 1.0, (672, 674): 1.0, (673, 675): 1.0, (670, 672): 1.0, (671, 673): 1.0, (668, 670): 1.0, (669, 671): 1.0, (666, 668): 1.0, (667, 669): 1.0, (664, 666): 1.0, (665, 667): 1.0, (662, 664): 1.0, (663, 665): 1.0, (658, 662): 1.0, (659, 663): 1.0, (661, 825): 1.0, (660, 826): 1.0, (657, 658): 1.0, (656, 659): 1.0, (682, 691): 1.0, (690, 691): 1.0, (689, 690): 1.0, (688, 689): 1.0, (687, 688): 1.0, (686, 687): 1.0, (685, 686): 1.0, (684, 685): 1.0, (683, 684): 1.0, (681, 683): 1.0, (682, 851): 1.0, (680, 681): 1.0, (713, 802): 1.0, (712, 803): 1.0, (792, 802): 1.0, (793, 803): 1.0, (782, 792): 1.0, (783, 793): 1.0, (772, 782): 1.0, (773, 783): 1.0, (762, 772): 1.0, (763, 773): 1.0, (752, 762): 1.0, (753, 763): 1.0, (742, 752): 1.0, (743, 753): 1.0, (732, 742): 1.0, (733, 743): 1.0, (722, 732): 1.0, (723, 733): 1.0, (702, 722): 1.0, (703, 723): 1.0, (713, 864): 1.0, (712, 865): 1.0, (693, 702): 1.0, (692, 703): 1.0, (815, 824): 1.0, (823, 824): 1.0, (822, 823): 1.0, (821, 822): 1.0, (820, 821): 1.0, (819, 820): 1.0, (818, 819): 1.0, (817, 818): 1.0, (816, 817): 1.0, (814, 816): 1.0, (812, 815): 1.0, (813, 814): 1.0, (832, 849): 1.0, (831, 850): 1.0, (847, 849): 1.0, (848, 850): 1.0, (845, 847): 1.0, (846, 848): 1.0, (843, 845): 1.0, (844, 846): 1.0, (841, 843): 1.0, (842, 844): 1.0, (839, 841): 1.0, (840, 842): 1.0, (837, 839): 1.0, (838, 840): 1.0, (835, 837): 1.0, (836, 838): 1.0, (833, 835): 1.0, (834, 836): 1.0, (829, 833): 1.0, (830, 834): 1.0, (825, 832): 1.0, (826, 831): 1.0, (828, 829): 1.0, (827, 830): 1.0, (854, 863): 1.0, (862, 863): 1.0, (861, 862): 1.0, (860, 861): 1.0, (859, 860): 1.0, (858, 859): 1.0, (857, 858): 1.0, (856, 857): 1.0, (855, 856): 1.0, (853, 855): 1.0, (851, 854): 1.0, (852, 853): 1.0, (895, 984): 1.0, (894, 985): 1.0, (974, 984): 1.0, (975, 985): 1.0, (964, 974): 1.0, (965, 975): 1.0, (954, 964): 1.0, (955, 965): 1.0, (944, 954): 1.0, (945, 955): 1.0, (934, 944): 1.0, (935, 945): 1.0, (924, 934): 1.0, (925, 935): 1.0, (914, 924): 1.0, (915, 925): 1.0, (904, 914): 1.0, (905, 915): 1.0, (884, 904): 1.0, (885, 905): 1.0, (864, 895): 1.0, (865, 894): 1.0, (875, 884): 1.0, (874, 885): 1.0, (997, 1006): 1.0, (1005, 1006): 1.0, (1004, 1005): 1.0, (1003, 1004): 1.0, (1002, 1003): 1.0, (1001, 1002): 1.0, (1000, 1001): 1.0, (999, 1000): 1.0, (998, 999): 1.0, (996, 998): 1.0, (997, 1163): 1.0, (995, 996): 1.0, (1012, 1029): 1.0, (1011, 1030): 1.0, (1027, 1029): 1.0, (1028, 1030): 1.0, (1025, 1027): 1.0, (1026, 1028): 1.0, (1023, 1025): 1.0, (1024, 1026): 1.0, (1021, 1023): 1.0, (1022, 1024): 1.0, (1019, 1021): 1.0, (1020, 1022): 1.0, (1017, 1019): 1.0, (1018, 1020): 1.0, (1015, 1017): 1.0, (1016, 1018): 1.0, (1013, 1015): 1.0, (1014, 1016): 1.0, (1009, 1013): 1.0, (1010, 1014): 1.0, (1012, 1176): 1.0, (1011, 1177): 1.0, (1008, 1009): 1.0, (1007, 1010): 1.0, (826, 1177): 1.0, (1033, 1042): 1.0, (1041, 1042): 1.0, (1040, 1041): 1.0, (1039, 1040): 1.0, (1038, 1039): 1.0, (1037, 1038): 1.0, (1036, 1037): 1.0, (1035, 1036): 1.0, (1034, 1035): 1.0, (1032, 1034): 1.0, (1033, 1202): 1.0, (1031, 1032): 1.0, (1064, 1153): 1.0, (1063, 1154): 1.0, (1143, 1153): 1.0, (1144, 1154): 1.0, (1133, 1143): 1.0, (1134, 1144): 1.0, (1123, 1133): 1.0, (1124, 1134): 1.0, (1113, 1123): 1.0, (1114, 1124): 1.0, (1103, 1113): 1.0, (1104, 1114): 1.0, (1093, 1103): 1.0, (1094, 1104): 1.0, (1083, 1093): 1.0, (1084, 1094): 1.0, (1073, 1083): 1.0, (1074, 1084): 1.0, (1053, 1073): 1.0, (1054, 1074): 1.0, (1064, 1215): 1.0, (1063, 1216): 1.0, (1044, 1053): 1.0, (1043, 1054): 1.0, (812, 1163): 1.0, (1166, 1175): 1.0, (1174, 1175): 1.0, (1173, 1174): 1.0, (1172, 1173): 1.0, (1171, 1172): 1.0, (1170, 1171): 1.0, (1169, 1170): 1.0, (1168, 1169): 1.0, (1167, 1168): 1.0, (1165, 1167): 1.0, (1163, 1166): 1.0, (1164, 1165): 1.0, (1183, 1200): 1.0, (1182, 1201): 1.0, (1198, 1200): 1.0, (1199, 1201): 1.0, (1196, 1198): 1.0, (1197, 1199): 1.0, (1194, 1196): 1.0, (1195, 1197): 1.0, (1192, 1194): 1.0, (1193, 1195): 1.0, (1190, 1192): 1.0, (1191, 1193): 1.0, (1188, 1190): 1.0, (1189, 1191): 1.0, (1186, 1188): 1.0, (1187, 1189): 1.0, (1184, 1186): 1.0, (1185, 1187): 1.0, (1180, 1184): 1.0, (1181, 1185): 1.0, (1176, 1183): 1.0, (1177, 1182): 1.0, (1179, 1180): 1.0, (1178, 1181): 1.0, (1205, 1214): 1.0, (1213, 1214): 1.0, (1212, 1213): 1.0, (1211, 1212): 1.0, (1210, 1211): 1.0, (1209, 1210): 1.0, (1208, 1209): 1.0, (1207, 1208): 1.0, (1206, 1207): 1.0, (1204, 1206): 1.0, (1202, 1205): 1.0, (1203, 1204): 1.0, (1246, 1335): 1.0, (1245, 1336): 1.0, (1325, 1335): 1.0, (1326, 1336): 1.0, (1315, 1325): 1.0, (1316, 1326): 1.0, (1305, 1315): 1.0, (1306, 1316): 1.0, (1295, 1305): 1.0, (1296, 1306): 1.0, (1285, 1295): 1.0, (1286, 1296): 1.0, (1275, 1285): 1.0, (1276, 1286): 1.0, (1265, 1275): 1.0, (1266, 1276): 1.0, (1255, 1265): 1.0, (1256, 1266): 1.0, (1235, 1255): 1.0, (1236, 1256): 1.0, (1215, 1246): 1.0, (1216, 1245): 1.0, (1226, 1235): 1.0, (1225, 1236): 1.0}
me_plane.attributes.new('crease_edge', 'FLOAT', 'EDGE').data.foreach_set('value', [_k.get((min(e.vertices), max(e.vertices)), 0.0) for e in me_plane.edges])
me_plane.use_remesh_preserve_volume = False
me_plane.use_remesh_preserve_attributes = False
me_plane.use_mirror_vertex_groups = False
me_plane.update()

# ---- objects
ob_plane = bpy.data.objects.new('Plane', me_plane)
ob_lamp = bpy.data.objects.new('Lamp', light_lamp)
ob_camera = bpy.data.objects.new('Camera', cam_camera)

# ---- transforms, parenting, visibility, modifiers, constraints
ob_plane.location = (0.0, 0.0, 0.0)
ob_plane.rotation_euler = (-1.344e-07, 1.571, 0.0)
ob_plane.scale = (1.023, 0.1787, 1.0)
ob_plane.lineart.crease_threshold = 0.0
_m = ob_plane.modifiers.new('Subsurf', 'SUBSURF')
_m.uv_smooth = 'PRESERVE_CORNERS'
_m.levels = 3
_m.render_levels = 3
_m.show_only_control_edges = False
ob_lamp.location = (4.076, 1.005, 5.904)
ob_lamp.rotation_euler = (0.6503, 0.05522, 1.866)
ob_lamp.lock_rotations_4d = False
ob_lamp.empty_display_type = 'ARROWS'
ob_lamp.color = (0.0, 0.0, 0.0, 0.0)
ob_lamp.lineart.crease_threshold = 0.0
ob_camera.location = (7.481, -6.508, 5.344)
ob_camera.rotation_euler = (1.109, 0.0, 0.8149)
ob_camera.lock_rotations_4d = False
ob_camera.empty_display_type = 'ARROWS'
ob_camera.color = (0.0, 0.0, 0.0, 0.0)
ob_camera.display_type = 'WIRE'
ob_camera.lineart.crease_threshold = 0.0

# ---- collection membership
col_collection_1.objects.link(ob_plane)
col_collection_1.objects.link(ob_lamp)
col_collection_1.objects.link(ob_camera)

# ---- scene / render settings (as saved in the file)
scene.camera = ob_camera
scene.frame_start = 1; scene.frame_end = 250; scene.frame_set(1)
scene.render.engine = 'BLENDER_EEVEE_NEXT'
scene.render.resolution_percentage = 50
scene.render.dither_intensity = 0.0
scene.cycles.use_denoising = False
scene.cycles.samples = 128
scene.cycles.sampling_pattern = 'TABULATED_SOBOL'
scene.cycles.light_sampling_threshold = 0.0
scene.cycles.use_adaptive_sampling = False
scene.cycles.use_light_tree = False
scene.cycles.blur_glossy = 0.0
scene.cycles.sample_clamp_indirect = 0.0
scene.view_settings.view_transform = 'Standard'
bpy.context.view_layer.update()
